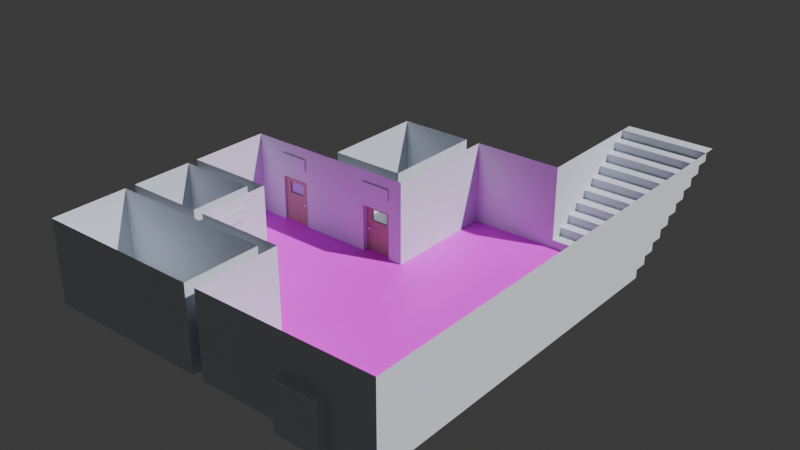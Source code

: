 # Source: inf.blend  (saved by Blender 4.0.36; exported with 4.5.12 LTS)
import bpy
from mathutils import Matrix  # noqa: F401  (used for matrix-valued properties, if any)

bpy.ops.wm.read_factory_settings(use_empty=True)
scene = bpy.context.scene
scene.name = 'Scene'

# ---- collections
col_collection = bpy.data.collections.new('Collection'); scene.collection.children.link(col_collection)

# ---- images (referenced by path relative to the original .blend; pixels are not part of the script)
import os
ASSET_DIR = os.environ.get("B2B_ASSET_DIR", "")  # directory of the original .blend (textures are referenced by path, not embedded)
HERE = os.path.dirname(os.path.abspath(__file__))  # packed textures are extracted next to this script under _unpacked/

def load_image(name, relpath, width, height, colorspace="sRGB"):
    """Load a texture the original file referenced (path relative to the .blend, or extracted next to this script)."""
    p = next((c for c in (os.path.join(HERE, relpath), os.path.join(ASSET_DIR, relpath)) if relpath and os.path.exists(c)), "")
    if p:
        img = bpy.data.images.load(p, check_existing=True)
        img.name = name
    else:  # same state as the original file: an image datablock whose file is absent (Cycles renders it pink)
        img = bpy.data.images.new(name, width, height)
        img.source = "FILE"
        img.filepath = "//" + (relpath or name)
    img.colorspace_settings.name = colorspace
    return img
img_tile_jpg = load_image('tile.jpg', 'tile.jpg', 1024, 1024, 'sRGB')
img_msu_jpg = load_image('msu.jpg', 'msu.jpg', 1024, 1024, 'sRGB')
img_tile_jpg_001 = load_image('tile.jpg.001', 'tile.jpg', 1024, 1024, 'sRGB')
img_msu_jpg_001 = load_image('msu.jpg.001', 'msu.jpg', 1024, 1024, 'sRGB')

# ---- materials (node trees are filled in below, after node groups)
mat_material_002 = bpy.data.materials.new('Material.002')
mat_material_002.use_transparent_shadow = False
mat_material_003 = bpy.data.materials.new('Material.003')
mat_material_003.use_transparent_shadow = False
mat_material_004 = bpy.data.materials.new('Material.004')
mat_material_004.use_transparent_shadow = False
mat_material_005 = bpy.data.materials.new('Material.005')
mat_material_005.use_transparent_shadow = False
mat_material_006 = bpy.data.materials.new('Material.006')
mat_material_006.use_transparent_shadow = False
mat_material_007 = bpy.data.materials.new('Material.007')
mat_material_007.use_transparent_shadow = False
mat_material_008 = bpy.data.materials.new('Material.008')
mat_material_008.use_transparent_shadow = False
mat_material_009 = bpy.data.materials.new('Material.009')
mat_material_009.use_transparent_shadow = False
mat_material_010 = bpy.data.materials.new('Material.010')
mat_material_010.use_transparent_shadow = False
mat_material_011 = bpy.data.materials.new('Material.011')
mat_material_011.use_transparent_shadow = False
mat_material_012 = bpy.data.materials.new('Material.012')
mat_material_012.use_transparent_shadow = False
mat_material_013 = bpy.data.materials.new('Material.013')
mat_material_013.use_transparent_shadow = False
mat_material_014 = bpy.data.materials.new('Material.014')
mat_material_014.use_transparent_shadow = False
mat_material_015 = bpy.data.materials.new('Material.015')
mat_material_015.use_transparent_shadow = False
mat_material_001 = bpy.data.materials.new('Material.001')
mat_material_001.use_transparent_shadow = False
mat_material_016 = bpy.data.materials.new('Material.016')
mat_material_016.use_transparent_shadow = False
mat_material_017 = bpy.data.materials.new('Material.017')
mat_material_017.use_transparent_shadow = False
mat_material_018 = bpy.data.materials.new('Material.018')
mat_material_018.use_transparent_shadow = False
mat_material_019 = bpy.data.materials.new('Material.019')
mat_material_019.use_transparent_shadow = False
mat_material_020 = bpy.data.materials.new('Material.020')
mat_material_020.use_transparent_shadow = False
mat_material_021 = bpy.data.materials.new('Material.021')
mat_material_021.use_transparent_shadow = False
mat_material_022 = bpy.data.materials.new('Material.022')
mat_material_022.use_transparent_shadow = False
mat_material_023 = bpy.data.materials.new('Material.023')
mat_material_023.use_transparent_shadow = False
mat_material_024 = bpy.data.materials.new('Material.024')
mat_material_024.use_transparent_shadow = False
mat_material_025 = bpy.data.materials.new('Material.025')
mat_material_025.use_transparent_shadow = False
mat_material_026 = bpy.data.materials.new('Material.026')
mat_material_026.use_transparent_shadow = False
mat_material_027 = bpy.data.materials.new('Material.027')
mat_material_027.use_transparent_shadow = False
mat_material_028 = bpy.data.materials.new('Material.028')
mat_material_028.use_transparent_shadow = False

# ---- node groups
ng_auto_smooth = bpy.data.node_groups.new('Auto Smooth', 'GeometryNodeTree')
_s = ng_auto_smooth.interface.new_socket(name='Geometry', in_out='OUTPUT', socket_type='NodeSocketGeometry')
_s = ng_auto_smooth.interface.new_socket(name='Geometry', in_out='INPUT', socket_type='NodeSocketGeometry')
_s = ng_auto_smooth.interface.new_socket(name='Angle', in_out='INPUT', socket_type='NodeSocketFloat')
_s.subtype = 'ANGLE'
_s.min_value = 0.0
_s.max_value = 3.142
ng_auto_smooth.is_modifier = True
_N = ng_auto_smooth.nodes; _L = ng_auto_smooth.links
n0 = _N.new('NodeGroupOutput'); n0.name = 'Group Output'; n0.location = (480, -100)
n1 = _N.new('NodeGroupInput'); n1.name = 'Group Input'; n1.location = (-420, -300)
n2 = _N.new('NodeGroupInput'); n2.name = 'Group Input.001'; n2.location = (-60, -100)
n3 = _N.new('GeometryNodeSetShadeSmooth'); n3.name = 'Set Shade Smooth'; n3.location = (120, -100)
n3.domain = 'EDGE'
n4 = _N.new('GeometryNodeSetShadeSmooth'); n4.name = 'Set Shade Smooth.001'; n4.location = (300, -100)
n5 = _N.new('GeometryNodeInputMeshEdgeAngle'); n5.name = 'Edge Angle'; n5.location = (-420, -220)
n6 = _N.new('GeometryNodeInputEdgeSmooth'); n6.name = 'Is Edge Smooth'; n6.location = (-60, -160)
n7 = _N.new('GeometryNodeInputShadeSmooth'); n7.name = 'Is Face Smooth'; n7.location = (-240, -340)
n8 = _N.new('FunctionNodeBooleanMath'); n8.name = 'Boolean Math'; n8.location = (-60, -220)
n9 = _N.new('FunctionNodeCompare'); n9.name = 'Compare'; n9.location = (-240, -180)
n9.operation = 'LESS_EQUAL'
_L.new(n5.outputs[0], n9.inputs[0])
_L.new(n4.outputs[0], n0.inputs[0])
_L.new(n1.outputs[1], n9.inputs[1])
_L.new(n9.outputs[0], n8.inputs[0])
_L.new(n7.outputs[0], n8.inputs[1])
_L.new(n2.outputs[0], n3.inputs[0])
_L.new(n6.outputs[0], n3.inputs[1])
_L.new(n3.outputs[0], n4.inputs[0])
_L.new(n8.outputs[0], n3.inputs[2])
n0.is_active_output = True

# ---- material node trees
mat_material_002.use_nodes = True; mat_material_002.node_tree.nodes.clear()
_N = mat_material_002.node_tree.nodes; _L = mat_material_002.node_tree.links
n0 = _N.new('ShaderNodeBsdfPrincipled'); n0.name = 'Principled BSDF'; n0.location = (10, 300)
n0.inputs[0].default_value = (0.6855, 0.7264, 0.8002, 1.0)
n0.inputs[3].default_value = 1.45
n1 = _N.new('ShaderNodeOutputMaterial'); n1.name = 'Material Output'; n1.location = (300, 300)
_L.new(n0.outputs[0], n1.inputs[0])
n1.is_active_output = True
mat_material_003.use_nodes = True; mat_material_003.node_tree.nodes.clear()
_N = mat_material_003.node_tree.nodes; _L = mat_material_003.node_tree.links
n0 = _N.new('ShaderNodeBsdfPrincipled'); n0.name = 'Principled BSDF'; n0.location = (10, 300)
n0.inputs[0].default_value = (0.2762, 0.8001, 0.4242, 1.0)
n0.inputs[3].default_value = 1.45
n1 = _N.new('ShaderNodeOutputMaterial'); n1.name = 'Material Output'; n1.location = (300, 300)
_L.new(n0.outputs[0], n1.inputs[0])
n1.is_active_output = True
mat_material_004.use_nodes = True; mat_material_004.node_tree.nodes.clear()
_N = mat_material_004.node_tree.nodes; _L = mat_material_004.node_tree.links
n0 = _N.new('ShaderNodeBsdfPrincipled'); n0.name = 'Principled BSDF'; n0.location = (10, 300)
n0.inputs[0].default_value = (1.0, 1.0, 1.0, 1.0)
n0.inputs[3].default_value = 1.45
n1 = _N.new('ShaderNodeOutputMaterial'); n1.name = 'Material Output'; n1.location = (300, 300)
_L.new(n0.outputs[0], n1.inputs[0])
n1.is_active_output = True
mat_material_005.use_nodes = True; mat_material_005.node_tree.nodes.clear()
_N = mat_material_005.node_tree.nodes; _L = mat_material_005.node_tree.links
n0 = _N.new('ShaderNodeBsdfPrincipled'); n0.name = 'Principled BSDF'; n0.location = (10, 300)
n0.inputs[3].default_value = 1.45
n1 = _N.new('ShaderNodeOutputMaterial'); n1.name = 'Material Output'; n1.location = (300, 300)
n2 = _N.new('ShaderNodeTexImage'); n2.name = 'Image Texture'; n2.location = (-190, 280)
n2.image = img_tile_jpg
_L.new(n0.outputs[0], n1.inputs[0])
_L.new(n2.outputs[0], n0.inputs[0])
n1.is_active_output = True
mat_material_006.use_nodes = True; mat_material_006.node_tree.nodes.clear()
_N = mat_material_006.node_tree.nodes; _L = mat_material_006.node_tree.links
n0 = _N.new('ShaderNodeBsdfPrincipled'); n0.name = 'Principled BSDF'; n0.location = (10, 300)
n0.inputs[0].default_value = (0.4944, 0.3576, 0.272, 1.0)
n0.inputs[3].default_value = 1.45
n1 = _N.new('ShaderNodeOutputMaterial'); n1.name = 'Material Output'; n1.location = (300, 300)
_L.new(n0.outputs[0], n1.inputs[0])
n1.is_active_output = True
mat_material_007.use_nodes = True; mat_material_007.node_tree.nodes.clear()
_N = mat_material_007.node_tree.nodes; _L = mat_material_007.node_tree.links
n0 = _N.new('ShaderNodeBsdfPrincipled'); n0.name = 'Principled BSDF'; n0.location = (10, 300)
n0.inputs[0].default_value = (0.5323, 0.5002, 0.8001, 1.0)
n0.inputs[3].default_value = 1.45
n1 = _N.new('ShaderNodeOutputMaterial'); n1.name = 'Material Output'; n1.location = (300, 300)
_L.new(n0.outputs[0], n1.inputs[0])
n1.is_active_output = True
mat_material_008.use_nodes = True; mat_material_008.node_tree.nodes.clear()
_N = mat_material_008.node_tree.nodes; _L = mat_material_008.node_tree.links
n0 = _N.new('ShaderNodeBsdfPrincipled'); n0.name = 'Principled BSDF'; n0.location = (10, 300)
n0.inputs[0].default_value = (0.07145, 0.583, 0.8003, 1.0)
n0.inputs[3].default_value = 1.45
n1 = _N.new('ShaderNodeOutputMaterial'); n1.name = 'Material Output'; n1.location = (300, 300)
_L.new(n0.outputs[0], n1.inputs[0])
n1.is_active_output = True
mat_material_009.use_nodes = True; mat_material_009.node_tree.nodes.clear()
_N = mat_material_009.node_tree.nodes; _L = mat_material_009.node_tree.links
n0 = _N.new('ShaderNodeBsdfPrincipled'); n0.name = 'Principled BSDF'; n0.location = (10, 300)
n0.inputs[0].default_value = (0.02402, 0.08331, 0.1422, 1.0)
n0.inputs[3].default_value = 1.45
n1 = _N.new('ShaderNodeOutputMaterial'); n1.name = 'Material Output'; n1.location = (300, 300)
_L.new(n0.outputs[0], n1.inputs[0])
n1.is_active_output = True
mat_material_010.use_nodes = True; mat_material_010.node_tree.nodes.clear()
_N = mat_material_010.node_tree.nodes; _L = mat_material_010.node_tree.links
n0 = _N.new('ShaderNodeBsdfPrincipled'); n0.name = 'Principled BSDF'; n0.location = (10, 300)
n0.inputs[0].default_value = (0.1588, 0.06727, 0.0, 1.0)
n0.inputs[3].default_value = 1.45
n1 = _N.new('ShaderNodeOutputMaterial'); n1.name = 'Material Output'; n1.location = (300, 300)
_L.new(n0.outputs[0], n1.inputs[0])
n1.is_active_output = True
mat_material_011.use_nodes = True; mat_material_011.node_tree.nodes.clear()
_N = mat_material_011.node_tree.nodes; _L = mat_material_011.node_tree.links
n0 = _N.new('ShaderNodeBsdfPrincipled'); n0.name = 'Principled BSDF'; n0.location = (10, 300)
n0.inputs[0].default_value = (0.188, 0.8003, 0.1312, 1.0)
n0.inputs[3].default_value = 1.45
n1 = _N.new('ShaderNodeOutputMaterial'); n1.name = 'Material Output'; n1.location = (300, 300)
_L.new(n0.outputs[0], n1.inputs[0])
n1.is_active_output = True
mat_material_012.use_nodes = True; mat_material_012.node_tree.nodes.clear()
_N = mat_material_012.node_tree.nodes; _L = mat_material_012.node_tree.links
n0 = _N.new('ShaderNodeBsdfPrincipled'); n0.name = 'Principled BSDF'; n0.location = (10, 300)
n0.inputs[0].default_value = (1.0, 1.0, 1.0, 1.0)
n0.inputs[3].default_value = 1.45
n1 = _N.new('ShaderNodeOutputMaterial'); n1.name = 'Material Output'; n1.location = (300, 300)
_L.new(n0.outputs[0], n1.inputs[0])
n1.is_active_output = True
mat_material_013.use_nodes = True; mat_material_013.node_tree.nodes.clear()
_N = mat_material_013.node_tree.nodes; _L = mat_material_013.node_tree.links
n0 = _N.new('ShaderNodeBsdfPrincipled'); n0.name = 'Principled BSDF'; n0.location = (10, 300)
n0.inputs[0].default_value = (0.063, 0.063, 0.063, 1.0)
n0.inputs[3].default_value = 1.45
n1 = _N.new('ShaderNodeOutputMaterial'); n1.name = 'Material Output'; n1.location = (300, 300)
_L.new(n0.outputs[0], n1.inputs[0])
n1.is_active_output = True
mat_material_014.use_nodes = True; mat_material_014.node_tree.nodes.clear()
_N = mat_material_014.node_tree.nodes; _L = mat_material_014.node_tree.links
n0 = _N.new('ShaderNodeBsdfPrincipled'); n0.name = 'Principled BSDF'; n0.location = (10, 300)
n0.inputs[0].default_value = (0.2585, 0.2585, 0.2585, 1.0)
n0.inputs[3].default_value = 1.45
n1 = _N.new('ShaderNodeOutputMaterial'); n1.name = 'Material Output'; n1.location = (300, 300)
_L.new(n0.outputs[0], n1.inputs[0])
n1.is_active_output = True
mat_material_015.use_nodes = True; mat_material_015.node_tree.nodes.clear()
_N = mat_material_015.node_tree.nodes; _L = mat_material_015.node_tree.links
n0 = _N.new('ShaderNodeBsdfPrincipled'); n0.name = 'Principled BSDF'; n0.location = (10, 300)
n0.inputs[3].default_value = 1.45
n1 = _N.new('ShaderNodeOutputMaterial'); n1.name = 'Material Output'; n1.location = (300, 300)
n2 = _N.new('ShaderNodeTexImage'); n2.name = 'Image Texture'; n2.location = (-280, 280)
n2.image = img_msu_jpg
_L.new(n0.outputs[0], n1.inputs[0])
_L.new(n2.outputs[0], n0.inputs[0])
n1.is_active_output = True
mat_material_001.use_nodes = True; mat_material_001.node_tree.nodes.clear()
_N = mat_material_001.node_tree.nodes; _L = mat_material_001.node_tree.links
n0 = _N.new('ShaderNodeBsdfPrincipled'); n0.name = 'Principled BSDF'; n0.location = (10, 300)
n0.inputs[0].default_value = (0.6855, 0.7264, 0.8002, 1.0)
n0.inputs[3].default_value = 1.45
n1 = _N.new('ShaderNodeOutputMaterial'); n1.name = 'Material Output'; n1.location = (300, 300)
_L.new(n0.outputs[0], n1.inputs[0])
n1.is_active_output = True
mat_material_016.use_nodes = True; mat_material_016.node_tree.nodes.clear()
_N = mat_material_016.node_tree.nodes; _L = mat_material_016.node_tree.links
n0 = _N.new('ShaderNodeBsdfPrincipled'); n0.name = 'Principled BSDF'; n0.location = (10, 300)
n0.inputs[0].default_value = (0.2762, 0.8001, 0.4242, 1.0)
n0.inputs[3].default_value = 1.45
n1 = _N.new('ShaderNodeOutputMaterial'); n1.name = 'Material Output'; n1.location = (300, 300)
_L.new(n0.outputs[0], n1.inputs[0])
n1.is_active_output = True
mat_material_017.use_nodes = True; mat_material_017.node_tree.nodes.clear()
_N = mat_material_017.node_tree.nodes; _L = mat_material_017.node_tree.links
n0 = _N.new('ShaderNodeBsdfPrincipled'); n0.name = 'Principled BSDF'; n0.location = (10, 300)
n0.inputs[0].default_value = (1.0, 1.0, 1.0, 1.0)
n0.inputs[3].default_value = 1.45
n1 = _N.new('ShaderNodeOutputMaterial'); n1.name = 'Material Output'; n1.location = (300, 300)
_L.new(n0.outputs[0], n1.inputs[0])
n1.is_active_output = True
mat_material_018.use_nodes = True; mat_material_018.node_tree.nodes.clear()
_N = mat_material_018.node_tree.nodes; _L = mat_material_018.node_tree.links
n0 = _N.new('ShaderNodeBsdfPrincipled'); n0.name = 'Principled BSDF'; n0.location = (10, 300)
n0.inputs[3].default_value = 1.45
n1 = _N.new('ShaderNodeOutputMaterial'); n1.name = 'Material Output'; n1.location = (300, 300)
n2 = _N.new('ShaderNodeTexImage'); n2.name = 'Image Texture'; n2.location = (-190, 280)
n2.image = img_tile_jpg_001
_L.new(n0.outputs[0], n1.inputs[0])
_L.new(n2.outputs[0], n0.inputs[0])
n1.is_active_output = True
mat_material_019.use_nodes = True; mat_material_019.node_tree.nodes.clear()
_N = mat_material_019.node_tree.nodes; _L = mat_material_019.node_tree.links
n0 = _N.new('ShaderNodeBsdfPrincipled'); n0.name = 'Principled BSDF'; n0.location = (10, 300)
n0.inputs[0].default_value = (0.4944, 0.3576, 0.272, 0.0)
n0.inputs[3].default_value = 1.45
n1 = _N.new('ShaderNodeOutputMaterial'); n1.name = 'Material Output'; n1.location = (300, 300)
_L.new(n0.outputs[0], n1.inputs[0])
n1.is_active_output = True
mat_material_020.use_nodes = True; mat_material_020.node_tree.nodes.clear()
_N = mat_material_020.node_tree.nodes; _L = mat_material_020.node_tree.links
n0 = _N.new('ShaderNodeBsdfPrincipled'); n0.name = 'Principled BSDF'; n0.location = (10, 300)
n0.inputs[0].default_value = (0.5323, 0.5002, 0.8001, 1.0)
n0.inputs[3].default_value = 1.45
n1 = _N.new('ShaderNodeOutputMaterial'); n1.name = 'Material Output'; n1.location = (300, 300)
_L.new(n0.outputs[0], n1.inputs[0])
n1.is_active_output = True
mat_material_021.use_nodes = True; mat_material_021.node_tree.nodes.clear()
_N = mat_material_021.node_tree.nodes; _L = mat_material_021.node_tree.links
n0 = _N.new('ShaderNodeBsdfPrincipled'); n0.name = 'Principled BSDF'; n0.location = (10, 300)
n0.inputs[0].default_value = (0.07145, 0.583, 0.8003, 1.0)
n0.inputs[3].default_value = 1.45
n1 = _N.new('ShaderNodeOutputMaterial'); n1.name = 'Material Output'; n1.location = (300, 300)
_L.new(n0.outputs[0], n1.inputs[0])
n1.is_active_output = True
mat_material_022.use_nodes = True; mat_material_022.node_tree.nodes.clear()
_N = mat_material_022.node_tree.nodes; _L = mat_material_022.node_tree.links
n0 = _N.new('ShaderNodeBsdfPrincipled'); n0.name = 'Principled BSDF'; n0.location = (10, 300)
n0.inputs[0].default_value = (0.02402, 0.08331, 0.1422, 1.0)
n0.inputs[3].default_value = 1.45
n1 = _N.new('ShaderNodeOutputMaterial'); n1.name = 'Material Output'; n1.location = (300, 300)
_L.new(n0.outputs[0], n1.inputs[0])
n1.is_active_output = True
mat_material_023.use_nodes = True; mat_material_023.node_tree.nodes.clear()
_N = mat_material_023.node_tree.nodes; _L = mat_material_023.node_tree.links
n0 = _N.new('ShaderNodeBsdfPrincipled'); n0.name = 'Principled BSDF'; n0.location = (10, 300)
n0.inputs[0].default_value = (0.1588, 0.06727, 0.0, 1.0)
n0.inputs[3].default_value = 1.45
n1 = _N.new('ShaderNodeOutputMaterial'); n1.name = 'Material Output'; n1.location = (300, 300)
_L.new(n0.outputs[0], n1.inputs[0])
n1.is_active_output = True
mat_material_024.use_nodes = True; mat_material_024.node_tree.nodes.clear()
_N = mat_material_024.node_tree.nodes; _L = mat_material_024.node_tree.links
n0 = _N.new('ShaderNodeBsdfPrincipled'); n0.name = 'Principled BSDF'; n0.location = (10, 300)
n0.inputs[0].default_value = (0.188, 0.8003, 0.1312, 1.0)
n0.inputs[3].default_value = 1.45
n1 = _N.new('ShaderNodeOutputMaterial'); n1.name = 'Material Output'; n1.location = (300, 300)
_L.new(n0.outputs[0], n1.inputs[0])
n1.is_active_output = True
mat_material_025.use_nodes = True; mat_material_025.node_tree.nodes.clear()
_N = mat_material_025.node_tree.nodes; _L = mat_material_025.node_tree.links
n0 = _N.new('ShaderNodeBsdfPrincipled'); n0.name = 'Principled BSDF'; n0.location = (10, 300)
n0.inputs[0].default_value = (1.0, 1.0, 1.0, 1.0)
n0.inputs[3].default_value = 1.45
n1 = _N.new('ShaderNodeOutputMaterial'); n1.name = 'Material Output'; n1.location = (300, 300)
_L.new(n0.outputs[0], n1.inputs[0])
n1.is_active_output = True
mat_material_026.use_nodes = True; mat_material_026.node_tree.nodes.clear()
_N = mat_material_026.node_tree.nodes; _L = mat_material_026.node_tree.links
n0 = _N.new('ShaderNodeBsdfPrincipled'); n0.name = 'Principled BSDF'; n0.location = (10, 300)
n0.inputs[0].default_value = (0.063, 0.063, 0.063, 1.0)
n0.inputs[3].default_value = 1.45
n1 = _N.new('ShaderNodeOutputMaterial'); n1.name = 'Material Output'; n1.location = (300, 300)
_L.new(n0.outputs[0], n1.inputs[0])
n1.is_active_output = True
mat_material_027.use_nodes = True; mat_material_027.node_tree.nodes.clear()
_N = mat_material_027.node_tree.nodes; _L = mat_material_027.node_tree.links
n0 = _N.new('ShaderNodeBsdfPrincipled'); n0.name = 'Principled BSDF'; n0.location = (10, 300)
n0.inputs[0].default_value = (0.2585, 0.2585, 0.2585, 1.0)
n0.inputs[3].default_value = 1.45
n1 = _N.new('ShaderNodeOutputMaterial'); n1.name = 'Material Output'; n1.location = (300, 300)
_L.new(n0.outputs[0], n1.inputs[0])
n1.is_active_output = True
mat_material_028.use_nodes = True; mat_material_028.node_tree.nodes.clear()
_N = mat_material_028.node_tree.nodes; _L = mat_material_028.node_tree.links
n0 = _N.new('ShaderNodeBsdfPrincipled'); n0.name = 'Principled BSDF'; n0.location = (10, 300)
n0.inputs[3].default_value = 1.45
n1 = _N.new('ShaderNodeOutputMaterial'); n1.name = 'Material Output'; n1.location = (300, 300)
n2 = _N.new('ShaderNodeTexImage'); n2.name = 'Image Texture'; n2.location = (-280, 280)
n2.image = img_msu_jpg_001
_L.new(n0.outputs[0], n1.inputs[0])
_L.new(n2.outputs[0], n0.inputs[0])
n1.is_active_output = True

# ---- world
world_world = bpy.data.worlds.new('World'); scene.world = world_world
world_world.use_nodes = True; world_world.node_tree.nodes.clear()
_N = world_world.node_tree.nodes; _L = world_world.node_tree.links
n0 = _N.new('ShaderNodeOutputWorld'); n0.name = 'World Output'; n0.location = (300, 300)
n1 = _N.new('ShaderNodeBackground'); n1.name = 'Background'; n1.location = (10, 300)
n1.inputs[0].default_value = (0.05088, 0.05088, 0.05088, 1.0)
_L.new(n1.outputs[0], n0.inputs[0])
n0.is_active_output = True
world_world.color = (0.05088, 0.05088, 0.05088)
world_world.use_sun_shadow = False
world_world.sun_shadow_jitter_overblur = 0.0

# ---- lights
light_sun = bpy.data.lights.new('Sun', 'SUN')
light_sun.transmission_factor = 0.0
light_sun.energy = 4.0

# ---- meshes
me_plane = bpy.data.meshes.new('Plane')
me_plane.from_pydata([(-12.5, -12.5, 0.0), (12.5, -12.5, 0.0), (-12.5, -12.5, 7.0), (12.5, 12.5, 0.0), (0.0, -12.5, 0.0), (0.0, 12.5, 0.0), (-6.25, -12.5, 0.0), (-12.5, 4.287, 0.0), (12.5, 4.287, 0.0), (0.0, 4.287, 0.0), (-6.25, 4.287, 0.0), (-12.5, -7.186, 0.0), (12.5, -7.186, 0.0), (0.0, -7.186, 0.0), (-6.25, -7.186, 0.0), (12.5, -1.449, 0.0), (0.0, -1.449, 0.0), (-6.25, -1.449, 0.0), (-12.5, -1.449, 0.0), (12.5, -12.5, 7.0), (12.5, 12.5, 7.0), (0.0, -12.5, 7.0), (-6.25, -12.5, 7.0), (-12.5, 4.287, 7.0), (12.5, 4.287, 7.0), (-6.25, 4.287, 7.0), (12.5, -7.186, 7.0), (12.5, -1.449, 7.0), (-12.5, -1.449, 7.0), (6.25, -12.5, 0.0), (6.25, -12.5, 7.0), (6.25, 12.5, 0.0), (6.25, 4.287, 0.0), (6.25, -7.186, 0.0), (6.25, -1.449, 0.0), (6.25, 12.5, 7.0), (12.5, 21.67, 7.0), (6.25, 21.67, 7.0), (12.5, 5.262, 0.0), (0.0, 5.262, 0.0), (12.5, 5.262, 7.0), (6.25, 5.262, 0.0), (-0.8043, -12.5, 0.0), (-1.029, 4.287, 0.0), (-0.8043, -7.186, 0.0), (-1.029, -1.449, 0.0), (-0.8043, -12.5, 7.0), (-1.029, 5.262, 0.0), (-3.202, 4.287, 0.0), (-2.977, -7.186, 0.0), (-3.321, -1.449, 0.0), (-3.202, 5.262, 0.0), (-2.928, -12.5, 0.0), (-2.928, -12.5, 7.0), (0.0, 5.262, 7.0), (0.0, 12.5, 7.0), (-3.321, 4.287, 7.0), (0.0, 4.287, 7.0), (-6.25, 5.262, 7.0), (-3.321, 5.262, 7.0), (-1.029, 4.287, 7.0), (-1.029, 5.262, 7.0), (-6.25, -12.5, 3.99), (0.0, -12.5, 3.99), (-12.5, 4.287, 3.99), (-12.5, -1.449, 3.99), (12.5, 12.5, 3.99), (-6.25, 4.287, 3.99), (-12.5, -7.186, 3.99), (-12.5, -12.5, 3.99), (12.5, -12.5, 3.99), (12.5, -7.186, 3.99), (12.5, -1.449, 3.99), (12.5, 4.287, 3.99), (6.25, -12.5, 3.99), (6.25, 12.5, 3.99), (12.5, 5.262, 3.99), (0.0, 5.262, 3.99), (-0.8043, -12.5, 3.99), (-2.928, -12.5, 3.99), (0.0, 4.287, 3.99), (-3.202, 5.262, 3.99), (-3.202, 4.287, 3.99), (0.0, 12.5, 3.99), (-1.029, 4.287, 3.99), (-10.42, -12.5, 0.0), (-8.333, -12.5, 0.0), (-8.28, 4.287, 0.0), (-10.4, 4.287, 0.0), (-8.333, -7.186, 0.0), (-10.42, -7.186, 0.0), (-8.333, -1.449, 0.0), (-10.42, -1.449, 0.0), (-10.42, -12.5, 7.0), (-8.333, -12.5, 7.0), (-8.333, 4.287, 7.0), (-10.42, 4.287, 7.0), (-10.42, -12.5, 3.99), (-8.333, -12.5, 3.99), (-8.28, 4.287, 3.99), (-10.4, 4.287, 3.99), (-8.28, 4.436, 0.0), (-10.4, 4.436, 0.0), (-8.28, 4.436, 3.97), (-10.4, 4.436, 3.97), (-12.5, -2.166, 0.0), (-12.5, -6.469, 0.0), (12.5, -6.469, 0.0), (12.5, -2.166, 0.0), (0.0, -6.469, 0.0), (0.0, -2.166, 0.0), (-6.25, -6.469, 0.0), (-6.25, -2.166, 0.0), (12.5, -6.469, 7.0), (12.5, -2.166, 7.0), (6.25, -6.469, 0.0), (6.25, -2.166, 0.0), (-0.8043, -6.469, 0.0), (-1.029, -2.166, 0.0), (-2.977, -6.469, 0.0), (-3.321, -2.166, 0.0), (-12.5, -2.166, 3.99), (-12.5, -6.469, 3.99), (12.5, -6.469, 3.99), (12.5, -2.166, 3.99), (-10.42, -6.469, 0.0), (-10.42, -2.166, 0.0), (-8.333, -6.469, 0.0), (-8.333, -2.166, 0.0), (-6.993, -12.5, 0.0), (-6.993, -12.5, 7.0), (-6.993, -12.5, 3.99), (-6.993, 4.287, 0.0), (-6.993, -7.186, 0.0), (-6.993, -1.449, 0.0), (-6.993, 4.287, 7.0), (-6.993, 4.287, 3.99), (-6.993, -6.469, 0.0), (-6.993, -2.166, 0.0), (-12.5, -3.311, 0.0), (-12.5, -5.324, 0.0), (12.5, -5.324, 0.0), (12.5, -3.311, 0.0), (0.0, -5.324, 0.0), (0.0, -3.311, 0.0), (-6.25, -5.324, 0.0), (-6.25, -3.151, 0.0), (-12.5, -3.311, 7.0), (-12.5, -5.324, 7.0), (12.5, -5.324, 7.0), (12.5, -3.311, 7.0), (6.25, -5.324, 0.0), (6.25, -3.311, 0.0), (-1.029, -5.324, 0.0), (-1.029, -3.311, 0.0), (-3.321, -5.324, 0.0), (-3.321, -3.311, 0.0), (-12.5, -3.311, 3.99), (-12.5, -5.324, 3.99), (12.5, -5.324, 3.99), (12.5, -3.311, 3.99), (-10.42, -5.324, 0.0), (-10.42, -3.311, 0.0), (-8.333, -5.324, 0.0), (-8.333, -3.311, 0.0), (-6.993, -5.324, 0.0), (-6.993, -3.151, 0.0), (-12.5, -6.469, 7.0), (-12.5, -7.186, 7.0), (-10.42, -7.186, 7.0), (-6.25, -2.166, 7.0), (-6.25, -1.449, 7.0), (-10.42, -1.449, 7.0), (-6.993, -7.186, 7.0), (-8.333, -7.186, 7.0), (-6.993, -1.449, 7.0), (-8.333, -1.449, 7.0), (-10.42, -2.166, 7.0), (-8.333, -2.166, 7.0), (-12.5, -2.166, 7.0), (0.0, -7.186, 3.99), (-6.25, -6.469, 7.0), (-10.42, -2.166, 3.99), (-10.42, -6.469, 7.0), (-8.333, -6.469, 7.0), (-6.993, -6.469, 7.0), (-6.993, -2.166, 7.0), (-8.333, -2.166, 3.99), (-6.25, -5.324, 7.0), (-6.993, -5.324, 7.0), (-6.25, -5.324, 3.99), (-6.25, -2.166, 3.99), (-6.25, -3.151, 3.99), (-6.25, -6.469, 3.99), (-6.25, -1.449, 3.99), (-6.25, -7.186, 3.99), (-6.993, -1.449, 3.99), (-10.42, -1.449, 3.989), (-8.333, -1.449, 3.989), (-10.42, -7.186, 3.989), (-8.333, -7.186, 3.989), (-6.993, -7.186, 3.989), (-6.993, -5.324, 3.99), (-6.993, -6.469, 3.99), (-8.333, -6.469, 3.99), (-10.42, -6.469, 3.99), (-6.993, -2.166, 3.99), (-6.25, -3.311, 7.0), (-6.993, -3.311, 7.0), (-6.993, -3.151, 3.99), (-2.977, -6.469, 3.99), (-0.8043, -6.469, 3.99), (0.0, -7.186, 7.0), (-2.928, -7.186, 7.0), (-6.25, -7.186, 7.0), (0.0, -6.469, 7.0), (-2.977, -7.186, 3.99), (-2.928, -6.469, 7.0), (0.0, -6.469, 3.99), (-0.8043, -7.186, 3.99), (-0.8043, -7.186, 7.0), (-0.8043, -6.469, 7.0), (12.5, 20.75, 7.0), (6.25, 20.75, 7.0), (6.25, 20.75, 6.3), (6.25, 19.83, 6.3), (12.5, 19.83, 6.3), (12.5, 20.75, 6.3), (6.25, 19.83, 5.6), (6.25, 18.92, 5.6), (12.5, 18.92, 5.6), (12.5, 19.83, 5.6), (6.25, 18.92, 4.9), (6.25, 18.0, 4.9), (12.5, 18.0, 4.9), (12.5, 18.92, 4.9), (12.5, 17.08, 4.2), (12.5, 18.0, 4.2), (6.25, 18.0, 4.2), (6.25, 17.08, 4.2), (12.5, 16.17, 3.5), (12.5, 17.08, 3.5), (6.25, 17.08, 3.5), (6.25, 16.17, 3.5), (12.5, 15.25, 2.8), (12.5, 16.17, 2.8), (6.25, 16.17, 2.8), (6.25, 15.25, 2.8), (12.5, 14.33, 2.1), (12.5, 15.25, 2.1), (6.25, 15.25, 2.1), (6.25, 14.33, 2.1), (12.5, 13.42, 1.4), (12.5, 14.33, 1.4), (6.25, 14.33, 1.4), (6.25, 13.42, 1.4), (12.5, 12.5, 0.7), (6.25, 12.5, 0.7), (6.25, 13.42, 0.7), (12.5, 13.42, 0.7), (9.375, -12.5, 0.0), (9.375, -12.5, 7.0), (9.375, 12.5, 0.0), (9.375, 4.287, 0.0), (9.375, -7.186, 0.0), (9.375, -1.449, 0.0), (9.375, 21.67, 7.0), (9.375, 5.262, 0.0), (9.375, -12.5, 3.99), (9.375, -6.469, 0.0), (9.375, -2.166, 0.0), (9.375, -5.324, 0.0), (9.375, -3.311, 0.0), (9.375, 20.75, 7.0), (9.375, 19.83, 6.3), (9.375, 20.75, 6.3), (9.375, 18.92, 5.6), (9.375, 19.83, 5.6), (9.375, 18.0, 4.9), (9.375, 18.92, 4.9), (9.375, 17.08, 4.2), (9.375, 18.0, 4.2), (9.375, 16.17, 3.5), (9.375, 17.08, 3.5), (9.375, 15.25, 2.8), (9.375, 16.17, 2.8), (9.375, 14.33, 2.1), (9.375, 15.25, 2.1), (9.375, 13.42, 1.4), (9.375, 14.33, 1.4), (9.375, 12.5, 0.7), (9.375, 13.42, 0.7), (6.25, -13.27, 0.0), (6.25, -13.27, 3.99), (9.375, -13.27, 0.0), (9.375, -13.27, 3.99), (-6.25, 12.5, 0.0), (-6.25, 12.5, 7.0), (-6.25, 5.262, 0.0), (-1.029, 12.5, 0.0), (-1.029, 12.5, 7.0), (-3.321, 12.5, 0.0), (-3.321, 12.5, 7.0), (-6.25, 12.5, 3.99), (-1.029, 12.5, 3.99), (-3.321, 12.5, 3.99), (-1.029, 5.262, 3.99), (-6.25, 5.262, 3.99), (-9.976, 4.436, 2.539), (-9.976, 4.436, 3.547), (-8.703, 4.436, 3.547), (-8.512, 4.436, 1.76), (-8.434, 4.436, 1.76), (-8.703, 4.436, 2.539), (-8.512, 4.436, 1.936), (-8.434, 4.436, 1.936), (-9.976, 4.553, 2.539), (-9.976, 4.553, 3.547), (-8.703, 4.553, 3.547), (-8.703, 4.553, 2.539), (-10.4, 4.436, 2.116), (-8.28, 4.436, 2.116), (-8.512, 4.35, 1.76), (-8.434, 4.35, 1.76), (-8.512, 4.35, 1.936), (-8.434, 4.35, 1.936), (-8.434, 4.316, 1.76), (-8.434, 4.316, 1.936), (-8.673, 4.35, 1.76), (-8.673, 4.35, 1.936), (-10.4, 4.436, 2.858), (-8.28, 4.436, 2.858), (-9.976, 4.436, 2.943), (-8.703, 4.436, 2.943), (-9.976, 4.553, 2.943), (-8.703, 4.553, 2.943), (-12.5, 4.287, 5.042), (-12.5, 4.287, 6.046), (12.5, 12.5, 5.042), (12.5, 12.5, 6.046), (-6.25, 4.287, 5.042), (-6.25, 4.287, 6.046), (12.5, -7.186, 5.042), (12.5, -7.186, 6.046), (12.5, 4.287, 5.042), (12.5, 4.287, 6.046), (6.25, -12.5, 5.042), (6.25, -12.5, 6.046), (6.25, 12.5, 5.042), (6.25, 12.5, 6.046), (12.5, 5.262, 5.042), (12.5, 5.262, 6.046), (0.0, 5.262, 5.042), (0.0, 5.262, 6.046), (-1.029, 4.287, 5.042), (-1.029, 4.287, 6.046), (0.0, -12.5, 6.046), (0.0, -12.5, 5.042), (-12.5, -1.449, 6.046), (-12.5, -1.449, 5.042), (12.5, -12.5, 6.046), (12.5, -12.5, 5.042), (12.5, -1.449, 6.046), (12.5, -1.449, 5.042), (0.0, 4.287, 6.046), (0.0, 4.287, 5.042), (-3.202, 4.287, 6.046), (-3.202, 4.287, 5.042), (0.0, 12.5, 6.046), (0.0, 12.5, 5.042), (-10.4, 4.287, 5.042), (-10.41, 4.287, 6.046), (-8.299, 4.287, 5.042), (-8.316, 4.287, 6.046), (-6.25, -1.449, 5.042), (-6.25, -1.449, 6.046), (-6.25, -5.324, 5.042), (-6.25, -5.324, 6.046), (12.5, -2.166, 5.042), (12.5, -2.166, 6.046), (12.5, -6.469, 5.042), (12.5, -6.469, 6.046), (-6.993, 4.287, 5.042), (-6.993, 4.287, 6.046), (12.5, -3.311, 5.042), (12.5, -3.311, 6.046), (12.5, -5.324, 5.042), (12.5, -5.324, 6.046), (-6.993, -1.449, 5.042), (-6.993, -1.449, 6.046), (-8.333, -1.449, 5.042), (-8.333, -1.449, 6.046), (-6.25, -2.166, 6.046), (-6.25, -2.166, 5.042), (-6.25, -6.469, 6.046), (-6.25, -6.469, 5.042), (-10.42, -1.449, 6.046), (-10.42, -1.449, 5.042), (-6.25, -3.151, 5.042), (-6.25, -3.151, 6.046), (0.0, -6.469, 6.046), (0.0, -6.469, 5.042), (0.0, -7.186, 6.046), (0.0, -7.186, 5.042), (-2.977, -6.469, 6.046), (-2.977, -6.469, 5.042), (-0.8043, -6.469, 5.042), (-0.8043, -6.469, 6.046), (12.5, 16.49, 3.5), (12.5, 16.79, 3.5), (6.25, 16.79, 3.5), (6.25, 16.49, 3.5), (9.375, 16.49, 3.5), (9.375, 16.79, 3.5), (9.375, -12.5, 5.042), (9.375, -12.5, 6.046), (-10.4, 4.204, 5.042), (-10.41, 4.204, 6.046), (-8.299, 4.204, 5.042), (-8.316, 4.204, 6.046), (-1.029, 4.674, 0.0), (-1.029, 4.871, 0.0), (-3.202, 4.674, 0.0), (-3.202, 4.871, 0.0), (-3.202, 4.871, 3.989), (-3.202, 4.674, 3.989), (-1.029, 4.674, 3.989), (-1.029, 4.871, 3.989), (-1.506, 4.871, 2.558), (-1.506, 4.871, 3.566), (-2.779, 4.871, 3.566), (-2.97, 4.871, 1.779), (-3.048, 4.871, 1.779), (-2.779, 4.871, 2.558), (-2.97, 4.871, 1.955), (-3.048, 4.871, 1.955), (-1.029, 4.871, 2.135), (-3.202, 4.871, 2.135), (-2.97, 4.957, 1.779), (-3.048, 4.957, 1.779), (-2.97, 4.957, 1.955), (-3.048, 4.957, 1.955), (-3.048, 4.991, 1.779), (-3.048, 4.991, 1.955), (-2.809, 4.957, 1.779), (-2.809, 4.957, 1.955), (-1.029, 4.871, 2.877), (-3.202, 4.871, 2.877), (-1.506, 4.871, 2.961), (-2.779, 4.871, 2.961), (-1.506, 4.674, 2.558), (-1.506, 4.674, 3.566), (-2.779, 4.674, 3.566), (-2.97, 4.674, 1.779), (-3.048, 4.674, 1.779), (-2.779, 4.674, 2.558), (-2.97, 4.674, 1.955), (-3.048, 4.674, 1.955), (-1.029, 4.674, 2.135), (-3.202, 4.674, 2.135), (-2.97, 4.589, 1.779), (-3.048, 4.589, 1.779), (-2.97, 4.589, 1.955), (-3.048, 4.589, 1.955), (-3.048, 4.555, 1.779), (-3.048, 4.555, 1.955), (-2.809, 4.589, 1.779), (-2.809, 4.589, 1.955), (-1.029, 4.674, 2.877), (-3.202, 4.674, 2.877), (-1.506, 4.674, 2.961), (-2.779, 4.674, 2.961), (-1.029, 4.204, 5.042), (-1.029, 4.204, 6.046), (-3.202, 4.204, 6.046), (-3.202, 4.204, 5.042), (-0.8042, -6.89, 0.0), (-0.8042, -6.693, 0.0), (-2.977, -6.89, 0.0), (-2.977, -6.693, 0.0), (-0.8042, -6.693, 3.989), (-0.8042, -6.89, 3.989), (-2.977, -6.693, 3.989), (-2.977, -6.89, 3.989), (-1.282, -6.693, 2.558), (-1.282, -6.693, 3.566), (-2.555, -6.693, 3.566), (-2.745, -6.693, 1.779), (-2.823, -6.693, 1.779), (-2.555, -6.693, 2.558), (-2.745, -6.693, 1.955), (-2.823, -6.693, 1.955), (-0.8042, -6.693, 2.135), (-2.977, -6.693, 2.135), (-2.745, -6.608, 1.779), (-2.823, -6.608, 1.779), (-2.745, -6.608, 1.955), (-2.823, -6.608, 1.955), (-2.823, -6.573, 1.779), (-2.823, -6.573, 1.955), (-2.585, -6.608, 1.779), (-2.585, -6.608, 1.955), (-0.8042, -6.693, 2.877), (-2.977, -6.693, 2.877), (-1.282, -6.693, 2.961), (-2.555, -6.693, 2.961), (-1.282, -6.89, 2.558), (-1.282, -6.89, 3.566), (-2.555, -6.89, 3.566), (-2.745, -6.89, 1.779), (-2.823, -6.89, 1.779), (-2.555, -6.89, 2.558), (-2.745, -6.89, 1.955), (-2.823, -6.89, 1.955), (-0.8042, -6.89, 2.135), (-2.977, -6.89, 2.135), (-2.745, -6.975, 1.779), (-2.823, -6.975, 1.779), (-2.745, -6.975, 1.955), (-2.823, -6.975, 1.955), (-2.823, -7.01, 1.779), (-2.823, -7.01, 1.955), (-2.585, -6.975, 1.779), (-2.585, -6.975, 1.955), (-0.8042, -6.89, 2.877), (-2.977, -6.89, 2.877), (-1.282, -6.89, 2.961), (-2.555, -6.89, 2.961), (-6.474, -5.324, 0.0), (-6.745, -5.324, 0.0), (-6.474, -3.151, 0.0), (-6.777, -3.151, 0.0), (-6.474, -5.324, 3.989), (-6.745, -5.324, 3.99), (-6.474, -3.151, 3.989), (-6.711, -3.151, 3.989), (-6.745, -3.628, 2.558), (-6.745, -3.628, 3.566), (-6.745, -4.901, 3.566), (-6.737, -5.091, 1.779), (-6.737, -5.169, 1.779), (-6.745, -4.901, 2.558), (-6.737, -5.091, 1.955), (-6.737, -5.169, 1.955), (-6.711, -3.151, 2.135), (-6.745, -5.324, 2.135), (-6.806, -5.091, 1.779), (-6.806, -5.169, 1.779), (-6.806, -5.091, 1.955), (-6.806, -5.169, 1.955), (-6.84, -5.169, 1.779), (-6.84, -5.169, 1.955), (-6.806, -4.931, 1.779), (-6.806, -4.931, 1.955), (-6.711, -3.151, 2.877), (-6.745, -5.324, 2.877), (-6.745, -3.628, 2.961), (-6.745, -4.901, 2.961), (-6.474, -3.628, 2.558), (-6.474, -3.628, 3.566), (-6.474, -4.901, 3.566), (-6.474, -5.091, 1.779), (-6.474, -5.169, 1.779), (-6.474, -4.901, 2.558), (-6.474, -5.091, 1.955), (-6.474, -5.169, 1.955), (-6.474, -3.151, 2.135), (-6.474, -5.324, 2.135), (-6.389, -5.091, 1.779), (-6.389, -5.169, 1.779), (-6.389, -5.091, 1.955), (-6.389, -5.169, 1.955), (-6.355, -5.169, 1.779), (-6.355, -5.169, 1.955), (-6.389, -4.931, 1.779), (-6.389, -4.931, 1.955), (-6.474, -3.151, 2.877), (-6.474, -5.324, 2.877), (-6.474, -3.628, 2.961), (-6.474, -4.901, 2.961), (-6.167, -5.324, 5.042), (-6.167, -5.324, 6.046), (-6.167, -3.151, 5.042), (-6.167, -3.151, 6.046), (-2.977, -6.386, 6.046), (-2.977, -6.386, 5.042), (-0.8043, -6.386, 5.042), (-0.8043, -6.386, 6.046)], [], [(267, 38, 3, 262), (79, 62, 22, 53), (134, 17, 10, 132), (45, 16, 9, 43), (265, 15, 8, 263), (260, 1, 12, 264), (109, 117, 211, 218), (129, 6, 14, 133), (270, 108, 15, 265), (118, 110, 16, 45), (90, 89, 200, 199), (358, 337, 23, 28), (383, 341, 25, 135), (69, 68, 168, 2), (97, 69, 2, 93), (347, 356, 21, 30), (381, 343, 26, 113), (351, 345, 24, 40), (343, 360, 19, 26), (345, 362, 27, 24), (415, 347, 30, 261), (368, 349, 35, 55), (110, 116, 34, 16), (4, 29, 33, 13), (16, 34, 32, 9), (39, 41, 31, 5), (9, 32, 41, 39), (339, 351, 40, 20), (263, 8, 38, 267), (423, 421, 47, 51), (120, 118, 45, 50), (52, 42, 44, 49), (50, 45, 43, 48), (404, 217, 221, 407), (17, 50, 48, 10), (6, 52, 49, 14), (112, 120, 50, 17), (364, 353, 54, 57), (78, 79, 53, 46), (341, 366, 56, 25), (355, 364, 57, 60), (353, 368, 55, 54), (39, 5, 83, 77), (43, 9, 80, 84), (10, 48, 82, 67), (420, 43, 84, 426), (42, 52, 79, 78), (9, 39, 77, 80), (213, 216, 219, 220), (83, 257, 75), (268, 260, 294, 295), (8, 15, 72, 73), (12, 1, 70, 71), (38, 8, 73, 76), (107, 12, 71, 123), (29, 4, 63, 74), (85, 0, 69, 97), (0, 11, 68, 69), (132, 10, 67, 136), (18, 7, 64, 65), (52, 6, 62, 79), (423, 51, 81, 424), (427, 424, 81, 306), (355, 60, 56, 366), (7, 88, 100, 64), (100, 88, 102, 104), (129, 86, 98, 131), (86, 85, 97, 98), (131, 98, 94, 130), (98, 97, 93, 94), (337, 371, 96, 23), (371, 373, 95, 96), (127, 125, 205, 204), (17, 134, 196, 194), (0, 85, 90, 11), (85, 86, 89, 90), (18, 92, 88, 7), (92, 91, 87, 88), (88, 87, 101, 102), (87, 99, 103, 101), (99, 100, 104, 103), (89, 133, 201, 200), (162, 164, 128, 126), (133, 14, 195, 201), (139, 162, 126, 105), (15, 108, 124, 72), (141, 107, 123, 159), (139, 105, 121, 157), (402, 400, 215, 212), (146, 156, 120, 112), (479, 477, 117, 119), (156, 154, 118, 120), (13, 33, 115, 109), (144, 152, 116, 110), (157, 121, 179, 147), (362, 379, 114, 27), (387, 381, 113, 149), (112, 17, 194, 191), (111, 145, 190, 193), (154, 144, 110, 118), (264, 12, 107, 269), (272, 142, 108, 270), (164, 166, 138, 128), (138, 166, 209, 206), (62, 131, 130, 22), (6, 129, 131, 62), (87, 132, 136, 99), (373, 383, 135, 95), (128, 138, 206, 187), (86, 129, 133, 89), (91, 134, 132, 87), (127, 137, 165, 163), (163, 165, 166, 164), (269, 107, 141, 271), (271, 141, 142, 272), (117, 109, 143, 153), (153, 143, 144, 154), (528, 145, 146, 530), (379, 385, 150, 114), (385, 387, 149, 150), (122, 158, 148, 167), (158, 157, 147, 148), (109, 115, 151, 143), (143, 151, 152, 144), (119, 117, 153, 155), (155, 153, 154, 156), (111, 119, 155, 145), (145, 155, 156, 146), (106, 140, 158, 122), (140, 139, 157, 158), (108, 142, 160, 124), (142, 141, 159, 160), (106, 125, 161, 140), (140, 161, 162, 139), (125, 127, 163, 161), (161, 163, 164, 162), (126, 128, 187, 182), (134, 91, 198, 196), (169, 168, 68, 199), (167, 183, 205, 122), (111, 193, 210, 119), (91, 92, 197, 198), (165, 137, 203, 202), (529, 165, 202, 533), (177, 179, 121, 182), (137, 127, 204, 203), (146, 112, 191, 192), (392, 375, 171, 170), (399, 392, 170, 207), (394, 377, 188, 181), (400, 407, 221, 215), (389, 391, 176, 175), (375, 389, 175, 171), (391, 396, 172, 176), (90, 199, 68, 11), (201, 195, 214, 173), (199, 200, 174, 169), (200, 201, 173, 174), (358, 28, 172, 396), (92, 18, 65, 197), (106, 122, 205, 125), (203, 204, 184, 185), (202, 203, 185, 189), (202, 189, 208, 209), (204, 205, 183, 184), (533, 202, 209, 535), (376, 190, 192, 398), (531, 535, 209, 166), (126, 182, 121, 105), (206, 209, 208, 186), (187, 206, 186, 178), (182, 187, 178, 177), (394, 181, 217, 404), (14, 49, 216, 195), (479, 119, 210, 482), (13, 109, 218, 180), (403, 357, 63, 180), (213, 214, 195, 216), (476, 44, 219, 481), (482, 210, 211, 480), (63, 4, 13, 180), (219, 78, 46, 220), (42, 78, 219, 44), (273, 222, 36, 266), (274, 226, 227, 275), (276, 230, 231, 277), (278, 234, 235, 279), (280, 236, 237, 281), (413, 409, 241, 283), (284, 244, 245, 285), (286, 248, 249, 287), (288, 252, 253, 289), (290, 256, 259, 291), (262, 3, 256, 290), (288, 291, 259, 252), (286, 289, 253, 248), (284, 287, 249, 244), (282, 285, 245, 240), (280, 283, 241, 236), (278, 281, 237, 234), (276, 279, 235, 230), (274, 277, 231, 226), (273, 275, 227, 222), (259, 256, 66, 252), (252, 66, 248, 253), (248, 66, 244, 249), (244, 66, 240, 245), (338, 408, 240, 66), (236, 241, 20, 237), (235, 234, 237, 20), (231, 230, 235, 20), (227, 226, 231, 20), (227, 20, 222), (3, 38, 76, 256), (66, 256, 76), (258, 255, 75, 257), (255, 254, 251, 75), (251, 250, 247, 75), (247, 246, 243, 75), (349, 410, 242, 35), (239, 238, 35, 242), (232, 35, 238, 233), (228, 35, 232, 229), (224, 35, 228, 225), (224, 223, 35), (31, 257, 83, 5), (223, 224, 275, 273), (225, 228, 277, 274), (229, 232, 279, 276), (233, 238, 281, 278), (239, 242, 283, 280), (243, 246, 285, 282), (247, 250, 287, 284), (251, 254, 289, 286), (255, 258, 291, 288), (31, 262, 290, 257), (257, 290, 291, 258), (255, 288, 289, 254), (251, 286, 287, 250), (247, 284, 285, 246), (410, 413, 283, 242), (239, 280, 281, 238), (233, 278, 279, 232), (229, 276, 277, 228), (225, 274, 275, 224), (223, 273, 266, 37), (151, 271, 272, 152), (115, 269, 271, 151), (152, 272, 270, 116), (33, 264, 269, 115), (1, 260, 268, 70), (32, 263, 267, 41), (360, 415, 261, 19), (116, 270, 265, 34), (29, 260, 264, 33), (34, 265, 263, 32), (41, 267, 262, 31), (294, 292, 293, 295), (74, 268, 295, 293), (29, 74, 293, 292), (260, 29, 292, 294), (61, 306, 81, 59), (307, 303, 297, 58), (304, 306, 61, 300), (305, 304, 300, 302), (51, 47, 299, 301), (298, 51, 301, 296), (303, 305, 302, 297), (81, 307, 58, 59), (51, 298, 307, 81), (296, 301, 305, 303), (301, 299, 304, 305), (299, 47, 306, 304), (298, 296, 303, 307), (312, 315, 325, 323), (332, 309, 104, 330), (309, 310, 103, 104), (333, 313, 321, 331), (313, 308, 320, 321), (334, 316, 319, 335), (310, 309, 317, 318), (333, 310, 318, 335), (332, 308, 316, 334), (312, 311, 102, 101), (311, 314, 320, 102), (315, 312, 101, 321), (314, 315, 321, 320), (322, 323, 326), (311, 312, 323, 322), (315, 314, 324, 325), (314, 311, 322, 324), (325, 324, 327), (326, 327, 329, 328), (323, 325, 327, 326), (327, 324, 329), (324, 322, 328, 329), (322, 326, 328), (309, 332, 334, 317), (313, 333, 335, 319), (317, 334, 335, 318), (310, 333, 331, 103), (308, 332, 330, 320), (313, 319, 316, 308), (70, 268, 414, 361), (361, 414, 415, 360), (243, 282, 412, 411), (411, 412, 413, 410), (75, 243, 411, 348), (348, 411, 410, 349), (20, 241, 409, 339), (339, 409, 408, 338), (282, 240, 408, 412), (412, 408, 409, 413), (212, 21, 356, 402), (402, 356, 357, 403), (193, 395, 405, 210), (395, 394, 404, 405), (188, 377, 399, 207), (377, 376, 580, 581), (65, 359, 397, 197), (359, 358, 396, 397), (198, 197, 397, 390), (390, 397, 396, 391), (194, 196, 388, 374), (374, 388, 389, 375), (196, 198, 390, 388), (388, 390, 391, 389), (218, 211, 406, 401), (401, 406, 407, 400), (193, 190, 376, 395), (395, 376, 377, 394), (192, 191, 393, 398), (398, 393, 392, 399), (191, 194, 374, 393), (393, 374, 375, 392), (160, 159, 386, 384), (384, 386, 387, 385), (124, 160, 384, 378), (378, 384, 385, 379), (99, 136, 382, 372), (372, 382, 383, 373), (159, 123, 380, 386), (386, 380, 381, 387), (72, 124, 378, 363), (363, 378, 379, 362), (180, 218, 401, 403), (403, 401, 400, 402), (100, 99, 372, 370), (372, 373, 419, 418), (64, 100, 370, 336), (336, 370, 371, 337), (84, 354, 367, 82), (354, 355, 473, 472), (77, 83, 369, 352), (352, 369, 368, 353), (84, 80, 365, 354), (354, 365, 364, 355), (67, 82, 367, 340), (340, 367, 366, 341), (80, 77, 352, 365), (365, 352, 353, 364), (210, 405, 406, 211), (407, 406, 586, 587), (66, 76, 350, 338), (338, 350, 351, 339), (83, 75, 348, 369), (369, 348, 349, 368), (268, 74, 346, 414), (414, 346, 347, 415), (73, 72, 363, 344), (344, 363, 362, 345), (71, 70, 361, 342), (342, 361, 360, 343), (76, 73, 344, 350), (350, 344, 345, 351), (123, 71, 342, 380), (380, 342, 343, 381), (74, 63, 357, 346), (346, 357, 356, 347), (136, 67, 340, 382), (382, 340, 341, 383), (65, 64, 336, 359), (359, 336, 337, 358), (416, 418, 419, 417), (373, 371, 417, 419), (371, 370, 416, 417), (370, 372, 418, 416), (84, 82, 425, 426), (48, 422, 425, 82), (47, 421, 427, 306), (48, 43, 420, 422), (432, 435, 441, 439), (448, 429, 427, 446), (429, 430, 424, 427), (449, 433, 437, 447), (433, 428, 436, 437), (429, 448, 470, 451), (432, 431, 421, 423), (431, 434, 436, 421), (435, 432, 423, 437), (434, 435, 437, 436), (438, 439, 442), (431, 432, 439, 438), (435, 434, 440, 441), (434, 431, 438, 440), (441, 440, 443), (442, 443, 445, 444), (439, 441, 443, 442), (443, 440, 445), (440, 438, 444, 445), (438, 442, 444), (449, 471, 455, 433), (433, 455, 450, 428), (430, 452, 471, 449), (430, 449, 447, 424), (428, 448, 446, 436), (454, 457, 463, 461), (470, 451, 426, 468), (451, 452, 425, 426), (471, 455, 459, 469), (455, 450, 458, 459), (429, 451, 452, 430), (454, 453, 420, 422), (453, 456, 458, 420), (457, 454, 422, 459), (456, 457, 459, 458), (460, 461, 464), (453, 454, 461, 460), (457, 456, 462, 463), (456, 453, 460, 462), (463, 462, 465), (464, 465, 467, 466), (461, 463, 465, 464), (465, 462, 467), (462, 460, 466, 467), (460, 464, 466), (448, 428, 450, 470), (452, 471, 469, 425), (450, 470, 468, 458), (472, 473, 474, 475), (355, 366, 474, 473), (366, 367, 475, 474), (367, 354, 472, 475), (216, 483, 481, 219), (117, 477, 480, 211), (49, 478, 483, 216), (49, 44, 476, 478), (496, 494, 500, 501), (499, 496, 501), (495, 497, 499, 498), (498, 499, 501, 500), (497, 496, 499), (490, 487, 494, 496), (491, 490, 496, 497), (487, 488, 495, 494), (494, 495, 498), (490, 491, 493, 492), (491, 488, 479, 493), (487, 490, 492, 477), (488, 487, 477, 479), (485, 504, 526, 507), (489, 484, 492, 493), (505, 489, 493, 503), (485, 486, 482, 480), (504, 485, 480, 502), (488, 491, 497, 495), (494, 498, 500), (505, 527, 511, 489), (489, 511, 506, 484), (486, 508, 527, 505), (486, 505, 503, 482), (484, 504, 502, 492), (510, 513, 519, 517), (526, 507, 481, 524), (507, 508, 483, 481), (527, 511, 515, 525), (511, 506, 514, 515), (485, 507, 508, 486), (510, 509, 476, 478), (509, 512, 514, 476), (513, 510, 478, 515), (512, 513, 515, 514), (516, 517, 520), (509, 510, 517, 516), (513, 512, 518, 519), (512, 509, 516, 518), (519, 518, 521), (520, 521, 523, 522), (517, 519, 521, 520), (521, 518, 523), (518, 516, 522, 523), (516, 520, 522), (504, 484, 506, 526), (508, 527, 525, 483), (506, 526, 524, 514), (146, 192, 534, 530), (190, 532, 534, 192), (145, 528, 532, 190), (165, 529, 531, 166), (548, 546, 552, 553), (551, 548, 553), (547, 549, 551, 550), (550, 551, 553, 552), (549, 548, 551), (542, 539, 546, 548), (543, 542, 548, 549), (539, 540, 547, 546), (546, 547, 550), (542, 543, 545, 544), (543, 540, 529, 545), (539, 542, 544, 531), (540, 539, 531, 529), (537, 556, 578, 559), (541, 536, 544, 545), (557, 541, 545, 555), (537, 538, 533, 535), (556, 537, 535, 554), (540, 543, 549, 547), (546, 550, 552), (557, 579, 563, 541), (541, 563, 558, 536), (538, 560, 579, 557), (538, 557, 555, 533), (536, 556, 554, 544), (562, 565, 571, 569), (578, 559, 534, 576), (559, 560, 532, 534), (579, 563, 567, 577), (563, 558, 566, 567), (537, 559, 560, 538), (562, 561, 530, 528), (561, 564, 566, 530), (565, 562, 528, 567), (564, 565, 567, 566), (568, 569, 572), (561, 562, 569, 568), (565, 564, 570, 571), (564, 561, 568, 570), (571, 570, 573), (572, 573, 575, 574), (569, 571, 573, 572), (573, 570, 575), (570, 568, 574, 575), (568, 572, 574), (556, 536, 558, 578), (560, 579, 577, 532), (558, 578, 576, 566), (581, 580, 582, 583), (398, 399, 583, 582), (399, 377, 581, 583), (376, 398, 582, 580), (585, 584, 587, 586), (405, 404, 584, 585), (406, 405, 585, 586), (404, 407, 587, 584)])
me_plane.polygons.foreach_set('use_smooth', [0, 0, 0, 0, 0, 0, 0, 0, 0, 0, 0, 0, 0, 0, 0, 0, 0, 0, 0, 0, 0, 0, 0, 0, 0, 0, 0, 0, 0, 0, 0, 0, 0, 0, 0, 0, 0, 0, 0, 0, 0, 0, 0, 0, 0, 0, 0, 0, 0, 0, 0, 0, 0, 0, 0, 0, 0, 0, 0, 0, 0, 0, 0, 0, 0, 0, 0, 0, 0, 0, 0, 0, 0, 0, 0, 0, 0, 0, 0, 0, 0, 0, 0, 0, 0, 0, 0, 0, 0, 0, 0, 0, 0, 0, 0, 0, 0, 0, 0, 0, 0, 0, 0, 0, 0, 0, 0, 0, 0, 0, 0, 0, 0, 0, 0, 0, 0, 0, 0, 0, 0, 0, 0, 0, 0, 0, 0, 0, 0, 0, 0, 0, 0, 0, 0, 0, 0, 0, 0, 0, 0, 0, 0, 0, 0, 0, 0, 0, 0, 0, 0, 0, 0, 0, 0, 0, 0, 0, 0, 0, 0, 0, 0, 0, 0, 0, 0, 0, 0, 0, 0, 0, 0, 0, 0, 0, 0, 0, 0, 0, 0, 0, 0, 0, 0, 0, 0, 0, 0, 0, 0, 0, 0, 0, 0, 0, 0, 0, 0, 0, 0, 0, 0, 0, 0, 0, 0, 0, 0, 0, 0, 0, 0, 0, 0, 0, 0, 0, 0, 0, 0, 0, 0, 0, 0, 0, 0, 0, 0, 0, 0, 0, 0, 0, 0, 0, 0, 0, 0, 0, 0, 0, 0, 0, 0, 0, 0, 0, 0, 0, 0, 0, 0, 0, 0, 0, 0, 0, 0, 0, 0, 0, 0, 0, 0, 0, 0, 0, 0, 0, 0, 0, 0, 0, 1, 1, 1, 1, 1, 1, 1, 1, 1, 1, 1, 1, 1, 1, 1, 1, 1, 1, 1, 1, 1, 1, 1, 1, 1, 1, 1, 1, 1, 0, 0, 0, 0, 0, 0, 0, 0, 0, 0, 0, 0, 0, 0, 0, 0, 0, 0, 0, 0, 0, 0, 0, 0, 0, 0, 0, 0, 0, 0, 0, 0, 0, 0, 0, 0, 0, 0, 0, 0, 0, 0, 0, 0, 0, 0, 0, 0, 0, 0, 0, 0, 0, 0, 0, 0, 0, 0, 0, 0, 0, 0, 0, 0, 0, 0, 0, 0, 0, 0, 0, 0, 0, 0, 0, 0, 0, 0, 0, 0, 0, 0, 0, 0, 0, 0, 0, 0, 1, 1, 1, 1, 1, 1, 1, 1, 1, 1, 1, 1, 1, 1, 1, 1, 1, 1, 1, 1, 1, 1, 1, 1, 1, 1, 1, 1, 1, 1, 1, 1, 1, 1, 1, 1, 1, 1, 1, 1, 1, 1, 1, 1, 1, 1, 1, 1, 0, 0, 0, 0, 0, 0, 0, 0, 1, 1, 1, 1, 1, 1, 1, 1, 1, 1, 1, 1, 1, 1, 1, 1, 1, 1, 1, 1, 1, 1, 1, 1, 1, 1, 1, 1, 1, 1, 1, 1, 1, 1, 1, 1, 1, 1, 1, 1, 1, 1, 1, 1, 1, 1, 1, 1, 0, 0, 0, 0, 1, 1, 1, 1, 1, 1, 1, 1, 1, 1, 1, 1, 1, 1, 1, 1, 1, 1, 1, 1, 1, 1, 1, 1, 1, 1, 1, 1, 1, 1, 1, 1, 1, 1, 1, 1, 1, 1, 1, 1, 1, 1, 1, 1, 1, 1, 1, 1, 0, 0, 0, 0, 0, 0, 0, 0])
me_plane.polygons.foreach_set('material_index', [17, 0, 17, 17, 17, 17, 0, 0, 17, 17, 0, 0, 0, 0, 0, 0, 0, 0, 0, 0, 0, 0, 17, 17, 17, 17, 17, 0, 17, 0, 17, 0, 17, 0, 17, 0, 17, 0, 0, 0, 0, 0, 0, 0, 0, 0, 0, 0, 0, 0, 0, 0, 0, 0, 0, 0, 0, 0, 0, 0, 0, 0, 0, 0, 0, 0, 0, 0, 0, 0, 0, 0, 0, 0, 0, 0, 17, 17, 17, 0, 0, 0, 0, 0, 0, 0, 0, 0, 0, 17, 17, 17, 17, 17, 0, 0, 0, 0, 0, 17, 17, 17, 0, 0, 0, 0, 0, 0, 0, 0, 17, 0, 0, 17, 17, 17, 17, 17, 0, 0, 0, 0, 17, 17, 17, 17, 17, 17, 0, 0, 0, 0, 0, 0, 0, 0, 0, 0, 0, 0, 0, 0, 0, 0, 0, 0, 0, 0, 0, 0, 0, 0, 0, 0, 0, 0, 0, 0, 0, 0, 0, 0, 0, 0, 0, 0, 0, 0, 0, 0, 0, 0, 0, 0, 0, 0, 0, 0, 0, 0, 0, 0, 0, 0, 0, 0, 0, 0, 0, 0, 0, 0, 0, 0, 0, 0, 0, 0, 0, 0, 0, 0, 0, 0, 0, 0, 0, 0, 0, 0, 0, 0, 0, 0, 0, 0, 0, 0, 0, 0, 0, 0, 0, 0, 0, 0, 0, 0, 0, 0, 0, 0, 0, 0, 0, 0, 0, 0, 0, 0, 0, 0, 0, 0, 0, 0, 17, 17, 17, 17, 0, 17, 0, 17, 17, 17, 17, 0, 0, 0, 17, 0, 0, 0, 0, 0, 0, 0, 0, 0, 0, 0, 0, 0, 0, 4, 4, 4, 4, 5, 4, 4, 4, 4, 4, 4, 4, 0, 0, 0, 0, 0, 0, 0, 0, 0, 0, 4, 4, 5, 4, 4, 4, 0, 0, 0, 0, 0, 0, 0, 0, 0, 0, 0, 0, 0, 0, 0, 0, 0, 0, 0, 0, 0, 0, 0, 0, 0, 0, 0, 0, 0, 0, 0, 0, 0, 0, 0, 0, 0, 0, 0, 0, 0, 0, 0, 0, 0, 0, 0, 0, 0, 0, 0, 0, 0, 0, 0, 0, 0, 0, 0, 0, 0, 0, 0, 0, 0, 0, 0, 0, 0, 0, 0, 0, 0, 0, 0, 0, 0, 0, 0, 0, 0, 0, 0, 0, 0, 0, 0, 17, 14, 18, 18, 18, 18, 18, 18, 18, 18, 18, 14, 14, 14, 14, 14, 14, 14, 14, 14, 14, 18, 18, 18, 18, 18, 14, 18, 18, 18, 18, 18, 18, 18, 18, 18, 14, 14, 14, 14, 14, 14, 14, 14, 14, 14, 18, 18, 18, 0, 0, 0, 0, 0, 0, 0, 0, 14, 14, 14, 14, 14, 14, 14, 14, 14, 18, 18, 18, 18, 18, 18, 18, 18, 18, 14, 14, 18, 18, 18, 18, 18, 14, 18, 18, 18, 18, 18, 18, 18, 18, 18, 14, 14, 14, 14, 14, 14, 14, 14, 14, 14, 18, 18, 18, 0, 0, 0, 0, 14, 14, 14, 14, 14, 14, 14, 14, 14, 18, 18, 18, 18, 18, 18, 18, 18, 18, 14, 14, 18, 18, 18, 18, 18, 14, 18, 18, 18, 18, 18, 18, 18, 18, 18, 14, 14, 14, 14, 14, 14, 14, 14, 14, 14, 18, 18, 18, 0, 0, 0, 0, 0, 0, 0, 0])
_uv = me_plane.uv_layers.new(name='UVMap')
_uv.uv.foreach_set('vector', [1.454, 1.035, 1.772, 1.035, 1.772, 1.772, 1.454, 1.772, 0.3564, 0.0, 0.25, 0.0, 0.25, 0.0, 0.3564, 0.0, -0.2114, 0.3526, -0.1358, 0.3526, -0.1358, 0.9362, -0.2114, 0.9362, 0.3953, 0.3526, 0.5, 0.3526, 0.5, 0.9362, 0.3953, 0.9362, 1.454, 0.3526, 1.772, 0.3526, 1.772, 0.9362, 1.454, 0.9362, 1.454, -0.7716, 1.772, -0.7716, 1.772, -0.231, 1.454, -0.231, 0.5, 0.289, 0.4588, 0.289, 0.4588, 0.289, 0.5, 0.289, 0.2203, 0.0, 0.25, 0.0, 0.25, 0.2126, 0.2203, 0.2126, 1.454, 0.2796, 1.772, 0.2796, 1.772, 0.3526, 1.454, 0.3526, 0.3953, 0.2796, 0.5, 0.2796, 0.5, 0.3526, 0.3953, 0.3526, 0.08333, 0.2126, 0.1667, 0.2126, 0.1667, 0.2126, 0.08333, 0.2126, 0.0, 0.442, 0.0, 0.6715, 0.0, 0.6715, 0.0, 0.442, 0.2203, 0.6715, 0.25, 0.6715, 0.25, 0.6715, 0.2203, 0.6715, 0.0, 0.0, 0.0, 0.2126, 0.0, 0.2126, 0.0, 0.0, 0.08333, 0.0, 0.0, 0.0, 0.0, 0.0, 0.08333, 0.0, 0.75, 0.0, 0.5, 0.0, 0.5, 0.0, 0.75, 0.0, 1.0, 0.289, 1.0, 0.2126, 1.0, 0.2126, 1.0, 0.289, 1.0, 0.7105, 1.0, 0.6715, 1.0, 0.6715, 1.0, 0.7105, 1.0, 0.2126, 1.0, 0.0, 1.0, 0.0, 1.0, 0.2126, 1.0, 0.6715, 1.0, 0.442, 1.0, 0.442, 1.0, 0.6715, 0.875, 0.0, 0.75, 0.0, 0.75, 0.0, 0.875, 0.0, 0.5, 1.0, 0.75, 1.0, 0.75, 1.0, 0.5, 1.0, 0.5, 0.2796, 1.136, 0.2796, 1.136, 0.3526, 0.5, 0.3526, 0.5, -0.7716, 1.136, -0.7716, 1.136, -0.231, 0.5, -0.231, 0.5, 0.3526, 1.136, 0.3526, 1.136, 0.9362, 0.5, 0.9362, 0.5, 1.035, 1.136, 1.035, 1.136, 1.772, 0.5, 1.772, 0.5, 0.9362, 1.136, 0.9362, 1.136, 1.035, 0.5, 1.035, 1.0, 1.0, 1.0, 0.7105, 1.0, 0.7105, 1.0, 1.0, 1.454, 0.9362, 1.772, 0.9362, 1.772, 1.035, 1.454, 1.035, 0.3564, 0.6975, 0.4588, 0.6975, 0.4588, 0.7105, 0.3564, 0.7105, 0.1621, 0.2796, 0.3953, 0.2796, 0.3953, 0.3526, 0.1621, 0.3526, 0.3564, 0.0, 0.4588, 0.0, 0.4588, 0.2126, 0.3564, 0.2126, 0.1621, 0.3526, 0.3953, 0.3526, 0.3953, 0.9362, 0.1742, 0.9362, 0.3564, 0.289, 0.3564, 0.289, 0.3564, 0.289, 0.3564, 0.289, -0.1358, 0.3526, 0.1621, 0.3526, 0.1742, 0.9362, -0.1358, 0.9362, 0.25, 0.0, 0.3564, 0.0, 0.3564, 0.2126, 0.25, 0.2126, -0.1358, 0.2796, 0.1621, 0.2796, 0.1621, 0.3526, -0.1358, 0.3526, 0.5, 0.6715, 0.5, 0.7105, 0.5, 0.7105, 0.5, 0.6715, 0.4588, 0.0, 0.3564, 0.0, 0.3564, 0.0, 0.4588, 0.0, 0.25, 0.6715, 0.3564, 0.6715, 0.3564, 0.6715, 0.25, 0.6715, 0.4588, 0.6715, 0.5, 0.6715, 0.5, 0.6715, 0.4588, 0.6715, 0.5, 0.7105, 0.5, 1.0, 0.5, 1.0, 0.5, 0.7105, 0.5, 0.7105, 0.5, 1.0, 0.5, 1.0, 0.5, 0.7105, 0.4588, 0.6715, 0.5, 0.6715, 0.5, 0.6715, 0.4588, 0.6715, 0.25, 0.6715, 0.3564, 0.6715, 0.3564, 0.6715, 0.25, 0.6715, 0.4588, 0.6845, 0.4588, 0.6715, 0.4588, 0.6715, 0.4588, 0.6845, 0.4588, 0.0, 0.3564, 0.0, 0.3564, 0.0, 0.4588, 0.0, 0.5, 0.6715, 0.5, 0.7105, 0.5, 0.7105, 0.5, 0.6715, 0.3564, 0.2126, 0.3564, 0.2126, 0.3564, 0.2126, 0.3564, 0.2126, 0.5, 1.0, 0.75, 1.0, 0.75, 1.0, 0.875, 0.0, 0.875, 0.0, 0.875, 0.0, 0.875, 0.0, 1.0, 0.6715, 1.0, 0.442, 1.0, 0.442, 1.0, 0.6715, 1.0, 0.2126, 1.0, 0.0, 1.0, 0.0, 1.0, 0.2126, 1.0, 0.7105, 1.0, 0.6715, 1.0, 0.6715, 1.0, 0.7105, 1.0, 0.289, 1.0, 0.2126, 1.0, 0.2126, 1.0, 0.289, 0.75, 0.0, 0.5, 0.0, 0.5, 0.0, 0.75, 0.0, 0.08333, 0.0, 0.0, 0.0, 0.0, 0.0, 0.08333, 0.0, 0.0, 0.0, 0.0, 0.2126, 0.0, 0.2126, 0.0, 0.0, 0.2203, 0.6715, 0.25, 0.6715, 0.25, 0.6715, 0.2203, 0.6715, 0.0, 0.442, 0.0, 0.6715, 0.0, 0.6715, 0.0, 0.442, 0.3564, 0.0, 0.25, 0.0, 0.25, 0.0, 0.3564, 0.0, 0.3564, 0.6975, 0.3564, 0.7105, 0.3564, 0.7105, 0.3564, 0.6975, 0.4588, 0.6975, 0.3564, 0.6975, 0.3564, 0.7105, 0.4588, 0.7105, 0.4588, 0.6715, 0.4588, 0.6715, 0.3564, 0.6715, 0.3564, 0.6715, 0.0, 0.6715, 0.08333, 0.6715, 0.08333, 0.6715, 0.0, 0.6715, 0.08333, 0.6715, 0.08333, 0.6715, 0.08333, 0.6715, 0.08333, 0.6715, 0.2203, 0.0, 0.1667, 0.0, 0.1667, 0.0, 0.2203, 0.0, 0.1667, 0.0, 0.08333, 0.0, 0.08333, 0.0, 0.1667, 0.0, 0.2203, 0.0, 0.1667, 0.0, 0.1667, 0.0, 0.2203, 0.0, 0.1667, 0.0, 0.08333, 0.0, 0.08333, 0.0, 0.1667, 0.0, 0.0, 0.6715, 0.08333, 0.6715, 0.08333, 0.6715, 0.0, 0.6715, 0.08333, 0.6715, 0.1667, 0.6715, 0.1667, 0.6715, 0.08333, 0.6715, 0.1667, 0.289, 0.08333, 0.289, 0.08333, 0.289, 0.1667, 0.289, 0.25, 0.442, 0.2203, 0.442, 0.2203, 0.442, 0.25, 0.442, 0.0, 0.0, 0.08333, 0.0, 0.08333, 0.2126, 0.0, 0.2126, 0.08333, 0.0, 0.1667, 0.0, 0.1667, 0.2126, 0.08333, 0.2126, -0.7716, 0.3526, -0.5597, 0.3526, -0.5578, 0.9362, -0.7716, 0.9362, -0.5597, 0.3526, -0.3478, 0.3526, -0.3423, 0.9362, -0.5578, 0.9362, -0.5578, 0.9362, -0.3423, 0.9362, -0.3423, 0.9512, -0.5578, 0.9512, 0.1667, 0.6715, 0.1667, 0.6715, 0.1667, 0.6715, 0.1667, 0.6715, 0.1667, 0.6715, 0.08333, 0.6715, 0.08333, 0.6715, 0.1667, 0.6715, 0.1667, 0.2126, 0.2203, 0.2126, 0.2203, 0.2126, 0.1667, 0.2126, 0.08333, 0.34, 0.1667, 0.34, 0.1667, 0.3655, 0.08333, 0.3655, 0.2203, 0.2126, 0.25, 0.2126, 0.25, 0.2126, 0.2203, 0.2126, 0.0, 0.34, 0.08333, 0.34, 0.08333, 0.3655, 0.0, 0.3655, 1.0, 0.442, 1.0, 0.3655, 1.0, 0.3655, 1.0, 0.442, 1.0, 0.3145, 1.0, 0.289, 1.0, 0.289, 1.0, 0.3145, 0.0, 0.34, 0.0, 0.3655, 0.0, 0.3655, 0.0, 0.34, 0.5, 0.2126, 0.5, 0.289, 0.5, 0.289, 0.5, 0.2126, -0.1358, 0.1795, 0.1621, 0.1632, 0.1621, 0.2796, -0.1358, 0.2796, 0.1971, -0.1809, 0.4182, -0.1809, 0.4182, -0.1581, 0.1971, -0.1581, 0.1621, 0.1632, 0.3953, 0.1632, 0.3953, 0.2796, 0.1621, 0.2796, 0.5, -0.231, 1.136, -0.231, 1.136, -0.1581, 0.5, -0.1581, 0.5, 0.1632, 1.136, 0.1632, 1.136, 0.2796, 0.5, 0.2796, 0.0, 0.34, 0.0, 0.3655, 0.0, 0.3655, 0.0, 0.34, 1.0, 0.442, 1.0, 0.3655, 1.0, 0.3655, 1.0, 0.442, 1.0, 0.3145, 1.0, 0.289, 1.0, 0.289, 1.0, 0.3145, 0.25, 0.3655, 0.25, 0.442, 0.25, 0.442, 0.25, 0.3655, 0.25, 0.289, 0.25, 0.3145, 0.25, 0.3145, 0.25, 0.289, 0.3953, 0.1632, 0.5, 0.1632, 0.5, 0.2796, 0.3953, 0.2796, 1.454, -0.231, 1.772, -0.231, 1.772, -0.1581, 1.454, -0.1581, 1.454, 0.1632, 1.772, 0.1632, 1.772, 0.2796, 1.454, 0.2796, 0.1667, 0.34, 0.2203, 0.34, 0.2203, 0.3655, 0.1667, 0.3655, 0.0, 0.0, 0.0, 0.0, 0.0, 0.0, 0.0, 0.0, 0.25, 0.0, 0.2203, 0.0, 0.2203, 0.0, 0.25, 0.0, 0.25, 0.0, 0.2203, 0.0, 0.2203, 0.0, 0.25, 0.0, 0.1667, 0.6715, 0.2203, 0.6715, 0.2203, 0.6715, 0.1667, 0.6715, 0.1667, 0.6715, 0.2203, 0.6715, 0.2203, 0.6715, 0.1667, 0.6715, 0.1667, 0.3655, 0.2203, 0.3655, 0.2203, 0.3655, 0.1667, 0.3655, 0.1667, 0.0, 0.2203, 0.0, 0.2203, 0.2126, 0.1667, 0.2126, -0.3478, 0.3526, -0.2114, 0.3526, -0.2114, 0.9362, -0.3423, 0.9362, 0.1667, 0.289, 0.2203, 0.289, 0.2203, 0.3145, 0.1667, 0.3145, 0.1667, 0.3145, 0.2203, 0.3145, 0.2203, 0.34, 0.1667, 0.34, 1.454, -0.1581, 1.772, -0.1581, 1.772, -0.04163, 1.454, -0.04163, 1.454, -0.04163, 1.772, -0.04163, 1.772, 0.1632, 1.454, 0.1632, 0.4182, -0.1581, 0.5, -0.1581, 0.5, -0.04163, 0.3953, -0.04163, 0.3953, -0.04163, 0.5, -0.04163, 0.5, 0.1632, 0.3953, 0.1632, -0.1586, -0.04159, -0.1358, -0.04163, -0.1358, 0.1795, -0.1586, 0.1795, 1.0, 0.3655, 1.0, 0.34, 1.0, 0.34, 1.0, 0.3655, 1.0, 0.34, 1.0, 0.3145, 1.0, 0.3145, 1.0, 0.34, 0.0, 0.289, 0.0, 0.3145, 0.0, 0.3145, 0.0, 0.289, 0.0, 0.3145, 0.0, 0.34, 0.0, 0.34, 0.0, 0.3145, 0.5, -0.1581, 1.136, -0.1581, 1.136, -0.04163, 0.5, -0.04163, 0.5, -0.04163, 1.136, -0.04163, 1.136, 0.1632, 0.5, 0.1632, 0.1971, -0.1581, 0.4182, -0.1581, 0.3953, -0.04163, 0.1621, -0.04163, 0.1621, -0.04163, 0.3953, -0.04163, 0.3953, 0.1632, 0.1621, 0.1632, -0.1358, -0.1581, 0.1971, -0.1581, 0.1621, -0.04163, -0.1358, -0.04163, -0.1358, -0.04163, 0.1621, -0.04163, 0.1621, 0.1632, -0.1358, 0.1795, 0.0, 0.289, 0.0, 0.3145, 0.0, 0.3145, 0.0, 0.289, 0.0, 0.3145, 0.0, 0.34, 0.0, 0.34, 0.0, 0.3145, 1.0, 0.3655, 1.0, 0.34, 1.0, 0.34, 1.0, 0.3655, 1.0, 0.34, 1.0, 0.3145, 1.0, 0.3145, 1.0, 0.34, 0.0, 0.289, 0.08333, 0.289, 0.08333, 0.3145, 0.0, 0.3145, 0.0, 0.3145, 0.08333, 0.3145, 0.08333, 0.34, 0.0, 0.34, 0.08333, 0.289, 0.1667, 0.289, 0.1667, 0.3145, 0.08333, 0.3145, 0.08333, 0.3145, 0.1667, 0.3145, 0.1667, 0.34, 0.08333, 0.34, 0.08333, 0.3655, 0.1667, 0.3655, 0.1667, 0.3655, 0.08333, 0.3655, 0.2203, 0.442, 0.1667, 0.442, 0.1667, 0.442, 0.2203, 0.442, 0.08333, 0.2126, 0.0, 0.2126, 0.0, 0.2126, 0.08333, 0.2126, 0.0, 0.289, 0.08333, 0.289, 0.08333, 0.289, 0.0, 0.289, 0.25, 0.289, 0.25, 0.289, 0.3564, 0.289, 0.3564, 0.289, 0.1667, 0.442, 0.08333, 0.442, 0.08333, 0.442, 0.1667, 0.442, 0.2203, 0.3145, 0.2203, 0.289, 0.2203, 0.289, 0.2203, 0.3145, 0.2302, 0.3145, 0.2203, 0.3145, 0.2203, 0.3145, 0.2302, 0.3145, 0.08333, 0.3655, 0.0, 0.3655, 0.0, 0.3655, 0.08333, 0.3655, 0.2203, 0.289, 0.1667, 0.289, 0.1667, 0.289, 0.2203, 0.289, 0.25, 0.34, 0.25, 0.3655, 0.25, 0.3655, 0.25, 0.34, 0.25, 0.3655, 0.25, 0.442, 0.25, 0.442, 0.25, 0.3655, 0.25, 0.34, 0.25, 0.3655, 0.25, 0.3655, 0.25, 0.34, 0.25, 0.289, 0.25, 0.3145, 0.25, 0.3145, 0.25, 0.289, 0.5, 0.289, 0.4588, 0.289, 0.4588, 0.289, 0.5, 0.289, 0.2203, 0.442, 0.1667, 0.442, 0.1667, 0.442, 0.2203, 0.442, 0.25, 0.442, 0.2203, 0.442, 0.2203, 0.442, 0.25, 0.442, 0.1667, 0.442, 0.08333, 0.442, 0.08333, 0.442, 0.1667, 0.442, 0.08333, 0.2126, 0.08333, 0.2126, 0.0, 0.2126, 0.0, 0.2126, 0.2203, 0.2126, 0.25, 0.2126, 0.25, 0.2126, 0.2203, 0.2126, 0.08333, 0.2126, 0.1667, 0.2126, 0.1667, 0.2126, 0.08333, 0.2126, 0.1667, 0.2126, 0.2203, 0.2126, 0.2203, 0.2126, 0.1667, 0.2126, 0.0, 0.442, 0.0, 0.442, 0.08333, 0.442, 0.08333, 0.442, 0.08333, 0.442, 0.0, 0.442, 0.0, 0.442, 0.08333, 0.442, 0.0, 0.289, 0.0, 0.289, 0.08333, 0.289, 0.08333, 0.289, 0.2203, 0.289, 0.1667, 0.289, 0.1667, 0.289, 0.2203, 0.289, 0.2203, 0.3145, 0.2203, 0.289, 0.2203, 0.289, 0.2203, 0.3145, 0.2203, 0.3145, 0.2203, 0.3145, 0.2203, 0.3145, 0.2203, 0.3145, 0.1667, 0.289, 0.08333, 0.289, 0.08333, 0.289, 0.1667, 0.289, 0.2302, 0.3145, 0.2203, 0.3145, 0.2203, 0.3145, 0.2302, 0.3145, 0.25, 0.3145, 0.25, 0.3145, 0.25, 0.3145, 0.25, 0.3145, 0.0, 0.0, 0.0, 0.0, 0.0, 0.0, 0.0, 0.0, 0.08333, 0.3655, 0.08333, 0.3655, 0.0, 0.3655, 0.0, 0.3655, 0.0, 0.0, 0.0, 0.0, 0.0, 0.0, 0.0, 0.0, 0.1667, 0.3655, 0.2203, 0.3655, 0.2203, 0.3655, 0.1667, 0.3655, 0.08333, 0.3655, 0.1667, 0.3655, 0.1667, 0.3655, 0.08333, 0.3655, 0.25, 0.289, 0.25, 0.289, 0.3564, 0.289, 0.3564, 0.289, 0.25, 0.2126, 0.3564, 0.2126, 0.3564, 0.2126, 0.25, 0.2126, 0.3564, 0.2636, 0.3564, 0.289, 0.3564, 0.289, 0.3564, 0.2636, 0.5, 0.2126, 0.5, 0.289, 0.5, 0.289, 0.5, 0.2126, 0.0, 0.0, 0.0, 0.0, 0.0, 0.0, 0.0, 0.0, 0.3564, 0.2126, 0.25, 0.2126, 0.25, 0.2126, 0.3564, 0.2126, 0.4588, 0.2381, 0.4588, 0.2126, 0.4588, 0.2126, 0.4588, 0.2381, 0.3564, 0.2636, 0.3564, 0.289, 0.3564, 0.289, 0.3564, 0.2636, 0.0, 0.0, 0.0, 0.0, 0.0, 0.0, 0.0, 0.0, 0.0, 0.0, 0.0, 0.0, 0.0, 0.0, 0.0, 0.0, 0.0, 0.0, 0.0, 0.0, 0.0, 0.0, 0.0, 0.0, 0.875, 1.0, 1.0, 1.0, 1.0, 1.0, 0.875, 1.0, 0.875, 1.0, 1.0, 1.0, 1.0, 1.0, 0.875, 1.0, 0.875, 1.0, 1.0, 1.0, 1.0, 1.0, 0.875, 1.0, 0.875, 1.0, 1.0, 1.0, 1.0, 1.0, 0.875, 1.0, 0.875, 1.0, 1.0, 1.0, 1.0, 1.0, 0.875, 1.0, 0.875, 1.0, 1.0, 1.0, 1.0, 1.0, 0.875, 1.0, 0.875, 1.0, 1.0, 1.0, 1.0, 1.0, 0.875, 1.0, 0.875, 1.0, 1.0, 1.0, 1.0, 1.0, 0.875, 1.0, 0.875, 1.0, 1.0, 1.0, 1.0, 1.0, 0.875, 1.0, 0.875, 1.0, 1.0, 1.0, 1.0, 1.0, 0.875, 1.0, 0.875, 1.0, 1.0, 1.0, 1.0, 1.0, 0.875, 1.0, 0.875, 1.0, 0.875, 1.0, 1.0, 1.0, 1.0, 1.0, 0.875, 1.0, 0.875, 1.0, 1.0, 1.0, 1.0, 1.0, 0.875, 1.0, 0.875, 1.0, 1.0, 1.0, 1.0, 1.0, 0.875, 1.0, 0.875, 1.0, 1.0, 1.0, 1.0, 1.0, 0.875, 1.0, 0.875, 1.0, 1.0, 1.0, 1.0, 1.0, 0.875, 1.0, 0.875, 1.0, 1.0, 1.0, 1.0, 1.0, 0.875, 1.0, 0.875, 1.0, 1.0, 1.0, 1.0, 1.0, 0.875, 1.0, 0.875, 1.0, 1.0, 1.0, 1.0, 1.0, 0.875, 1.0, 0.875, 1.0, 1.0, 1.0, 1.0, 1.0, 1.0, 1.0, 1.0, 1.0, 0.0, 0.0, 1.0, 1.0, 1.0, 1.0, 0.0, 0.0, 1.0, 1.0, 1.0, 1.0, 1.0, 1.0, 0.0, 0.0, 1.0, 1.0, 1.0, 1.0, 1.0, 1.0, 0.0, 0.0, 1.0, 1.0, 1.0, 1.0, 0.3496, 0.3496, 1.0, 1.0, 1.0, 1.0, 0.0, 0.0, 1.0, 1.0, 1.0, 1.0, 1.0, 1.0, 1.0, 1.0, 1.0, 1.0, 1.0, 1.0, 1.0, 1.0, 1.0, 1.0, 1.0, 1.0, 1.0, 1.0, 1.0, 1.0, 1.0, 1.0, 1.0, 1.0, 1.0, 1.0, 1.0, 1.0, 1.0, 1.0, 1.0, 1.0, 1.0, 1.0, 1.0, 1.0, 1.0, 1.0, 1.0, 0.7105, 1.0, 0.7105, 1.0, 1.0, 0.0, 0.0, 1.0, 1.0, 1.0, 0.7105, 0.75, 1.0, 0.75, 1.0, 0.0, 0.0, 0.75, 1.0, 0.75, 1.0, 0.75, 1.0, 0.75, 1.0, 0.0, 0.0, 0.75, 1.0, 0.75, 1.0, 0.75, 1.0, 0.0, 0.0, 0.75, 1.0, 0.75, 1.0, 0.75, 1.0, 0.0, 0.0, 0.5122, 0.683, 0.75, 1.0, 0.75, 1.0, 0.75, 1.0, 0.75, 1.0, 0.75, 1.0, 0.75, 1.0, 0.75, 1.0, 0.75, 1.0, 0.75, 1.0, 0.75, 1.0, 0.75, 1.0, 0.75, 1.0, 0.75, 1.0, 0.75, 1.0, 0.75, 1.0, 0.75, 1.0, 0.75, 1.0, 0.75, 1.0, 0.75, 1.0, 0.75, 1.0, 0.75, 1.0, 0.75, 1.0, 0.75, 1.0, 0.75, 1.0, 0.5, 1.0, 0.5, 1.0, 0.75, 1.0, 0.75, 1.0, 0.875, 1.0, 0.875, 1.0, 0.75, 1.0, 0.75, 1.0, 0.875, 1.0, 0.875, 1.0, 0.75, 1.0, 0.75, 1.0, 0.875, 1.0, 0.875, 1.0, 0.75, 1.0, 0.75, 1.0, 0.875, 1.0, 0.875, 1.0, 0.75, 1.0, 0.75, 1.0, 0.875, 1.0, 0.875, 1.0, 0.75, 1.0, 0.75, 1.0, 0.875, 1.0, 0.875, 1.0, 0.75, 1.0, 0.75, 1.0, 0.875, 1.0, 0.875, 1.0, 0.75, 1.0, 0.75, 1.0, 0.875, 1.0, 0.875, 1.0, 0.75, 1.0, 0.75, 1.0, 0.875, 1.0, 0.875, 1.0, 0.75, 1.0, 0.875, 1.0, 0.875, 1.0, 0.75, 1.0, 0.75, 1.0, 0.875, 1.0, 0.875, 1.0, 0.75, 1.0, 0.75, 1.0, 0.875, 1.0, 0.875, 1.0, 0.75, 1.0, 0.75, 1.0, 0.875, 1.0, 0.875, 1.0, 0.75, 1.0, 0.75, 1.0, 0.875, 1.0, 0.875, 1.0, 0.75, 1.0, 0.75, 1.0, 0.875, 1.0, 0.875, 1.0, 0.75, 1.0, 0.75, 1.0, 0.875, 1.0, 0.875, 1.0, 0.75, 1.0, 0.75, 1.0, 0.875, 1.0, 0.875, 1.0, 0.75, 1.0, 0.75, 1.0, 0.875, 1.0, 0.875, 1.0, 0.75, 1.0, 0.75, 1.0, 0.875, 1.0, 0.875, 1.0, 0.75, 1.0, 0.75, 1.0, 0.875, 1.0, 0.875, 1.0, 0.75, 1.0, 1.136, -0.04163, 1.454, -0.04163, 1.454, 0.1632, 1.136, 0.1632, 1.136, -0.1581, 1.454, -0.1581, 1.454, -0.04163, 1.136, -0.04163, 1.136, 0.1632, 1.454, 0.1632, 1.454, 0.2796, 1.136, 0.2796, 1.136, -0.231, 1.454, -0.231, 1.454, -0.1581, 1.136, -0.1581, 1.0, 0.0, 0.875, 0.0, 0.875, 0.0, 1.0, 0.0, 1.136, 0.9362, 1.454, 0.9362, 1.454, 1.035, 1.136, 1.035, 1.0, 0.0, 0.875, 0.0, 0.875, 0.0, 1.0, 0.0, 1.136, 0.2796, 1.454, 0.2796, 1.454, 0.3526, 1.136, 0.3526, 1.136, -0.7716, 1.454, -0.7716, 1.454, -0.231, 1.136, -0.231, 1.136, 0.3526, 1.454, 0.3526, 1.454, 0.9362, 1.136, 0.9362, 1.136, 1.035, 1.454, 1.035, 1.454, 1.772, 1.136, 1.772, 0.875, 0.0, 0.75, 0.0, 0.75, 0.0, 0.875, 0.0, 0.75, 0.0, 0.875, 0.0, 0.875, 0.0, 0.75, 0.0, 0.75, 0.0, 0.75, 0.0, 0.75, 0.0, 0.75, 0.0, 0.1065, 0.3435, 0.1065, 0.5627, 0.05278, 0.5627, 0.05278, 0.3435, 0.4588, 0.7105, 0.4588, 0.7105, 0.3564, 0.7105, 0.3564, 0.7105, 0.25, 0.7105, 0.25, 1.0, 0.25, 1.0, 0.25, 0.7105, 0.4588, 1.0, 0.4588, 0.7105, 0.4588, 0.7105, 0.4588, 1.0, 0.3564, 1.0, 0.4588, 1.0, 0.4588, 1.0, 0.3564, 1.0, 0.3564, 0.7105, 0.4588, 0.7105, 0.4588, 1.0, 0.3564, 1.0, 0.25, 0.7105, 0.3564, 0.7105, 0.3564, 1.0, 0.25, 1.0, 0.25, 1.0, 0.3564, 1.0, 0.3564, 1.0, 0.25, 1.0, 0.3564, 0.7105, 0.25, 0.7105, 0.25, 0.7105, 0.3564, 0.7105, 0.3564, 0.7105, 0.25, 0.7105, 0.25, 0.7105, 0.3564, 0.7105, 0.25, 1.0, 0.3564, 1.0, 0.3564, 1.0, 0.25, 1.0, 0.3564, 1.0, 0.4588, 1.0, 0.4588, 1.0, 0.3564, 1.0, 0.4588, 1.0, 0.4588, 0.7105, 0.4588, 0.7105, 0.4588, 1.0, 0.25, 0.7105, 0.25, 1.0, 0.25, 1.0, 0.25, 0.7105, 0.318, 0.7105, 0.318, 0.7105, 0.318, 0.7105, 0.318, 0.7105, 0.3444, 0.7105, 0.3444, 0.7105, 0.3564, 0.7105, 0.3564, 0.7105, 0.3444, 0.7105, 0.3085, 0.7105, 0.2965, 0.7105, 0.3564, 0.7105, 0.3085, 0.7105, 0.3085, 0.7105, 0.2965, 0.7105, 0.2965, 0.7105, 0.3085, 0.7105, 0.3444, 0.7105, 0.3564, 0.7105, 0.2965, 0.7105, 0.3444, 0.7105, 0.3444, 0.7105, 0.3085, 0.7105, 0.3085, 0.7105, 0.3085, 0.7105, 0.3444, 0.7105, 0.3444, 0.7105, 0.3085, 0.7105, 0.3085, 0.7105, 0.3085, 0.7105, 0.3085, 0.7105, 0.3085, 0.7105, 0.3444, 0.7105, 0.3444, 0.7105, 0.3444, 0.7105, 0.3444, 0.7105, 0.318, 0.7105, 0.3349, 0.7105, 0.3564, 0.7105, 0.2965, 0.7105, 0.3349, 0.7105, 0.3349, 0.7105, 0.3564, 0.7105, 0.3564, 0.7105, 0.318, 0.7105, 0.318, 0.7105, 0.2965, 0.7105, 0.2965, 0.7105, 0.3349, 0.7105, 0.318, 0.7105, 0.2965, 0.7105, 0.3564, 0.7105, 0.3349, 0.7105, 0.318, 0.7105, 0.3349, 0.7105, 0.3349, 0.7105, 0.318, 0.7105, 0.318, 0.7105, 0.3349, 0.7105, 0.318, 0.7105, 0.3349, 0.7105, 0.3349, 0.7105, 0.318, 0.7105, 0.3349, 0.7105, 0.3349, 0.7105, 0.3349, 0.7105, 0.3349, 0.7105, 0.318, 0.7105, 0.3349, 0.7105, 0.318, 0.7105, 0.3349, 0.7105, 0.3349, 0.7105, 0.3349, 0.7105, 0.3349, 0.7105, 0.318, 0.7105, 0.318, 0.7105, 0.318, 0.7105, 0.318, 0.7105, 0.3349, 0.7105, 0.3349, 0.7105, 0.3349, 0.7105, 0.3349, 0.7105, 0.3349, 0.7105, 0.3349, 0.7105, 0.3349, 0.7105, 0.3349, 0.7105, 0.3349, 0.7105, 0.3349, 0.7105, 0.3444, 0.7105, 0.3444, 0.7105, 0.3444, 0.7105, 0.3444, 0.7105, 0.3085, 0.7105, 0.3085, 0.7105, 0.3085, 0.7105, 0.3085, 0.7105, 0.3444, 0.7105, 0.3444, 0.7105, 0.3085, 0.7105, 0.3085, 0.7105, 0.3085, 0.7105, 0.3085, 0.7105, 0.2965, 0.7105, 0.2965, 0.7105, 0.3444, 0.7105, 0.3444, 0.7105, 0.3564, 0.7105, 0.3564, 0.7105, 0.3085, 0.7105, 0.3085, 0.7105, 0.3444, 0.7105, 0.3444, 0.7105, 1.0, 0.0, 0.875, 0.0, 0.875, 0.0, 1.0, 0.0, 1.0, 0.0, 0.875, 0.0, 0.875, 0.0, 1.0, 0.0, 0.75, 1.0, 0.875, 1.0, 0.875, 1.0, 0.75, 1.0, 0.75, 1.0, 0.875, 1.0, 0.875, 1.0, 0.75, 1.0, 0.0, 0.0, 0.75, 1.0, 0.75, 1.0, 0.2622, 0.3496, 0.2622, 0.3496, 0.75, 1.0, 0.75, 1.0, 0.5122, 0.683, 1.0, 1.0, 1.0, 1.0, 1.0, 1.0, 0.683, 0.683, 0.683, 0.683, 1.0, 1.0, 1.0, 1.0, 0.3496, 0.3496, 0.875, 1.0, 1.0, 1.0, 1.0, 1.0, 0.875, 1.0, 0.875, 1.0, 1.0, 1.0, 1.0, 1.0, 0.875, 1.0, 0.0, 0.0, 0.0, 0.0, 0.0, 0.0, 0.0, 0.0, 0.0, 0.0, 0.0, 0.0, 0.0, 0.0, 0.0, 0.0, 0.25, 0.289, 0.25, 0.289, 0.3564, 0.289, 0.3564, 0.289, 0.25, 0.289, 0.25, 0.289, 0.3564, 0.289, 0.3564, 0.289, 0.25, 0.3145, 0.25, 0.3145, 0.25, 0.3145, 0.25, 0.3145, 0.25, 0.3145, 0.25, 0.3145, 0.25, 0.3145, 0.25, 0.3145, 0.0, 0.442, 0.0, 0.442, 0.08333, 0.442, 0.08333, 0.442, 0.0, 0.442, 0.0, 0.442, 0.08333, 0.442, 0.08333, 0.442, 0.1667, 0.442, 0.08333, 0.442, 0.08333, 0.442, 0.1667, 0.442, 0.1667, 0.442, 0.08333, 0.442, 0.08333, 0.442, 0.1667, 0.442, 0.25, 0.442, 0.2203, 0.442, 0.2203, 0.442, 0.25, 0.442, 0.25, 0.442, 0.2203, 0.442, 0.2203, 0.442, 0.25, 0.442, 0.2203, 0.442, 0.1667, 0.442, 0.1667, 0.442, 0.2203, 0.442, 0.2203, 0.442, 0.1667, 0.442, 0.1667, 0.442, 0.2203, 0.442, 0.5, 0.289, 0.4588, 0.289, 0.4588, 0.289, 0.5, 0.289, 0.5, 0.289, 0.4588, 0.289, 0.4588, 0.289, 0.5, 0.289, 0.25, 0.289, 0.25, 0.3145, 0.25, 0.3145, 0.25, 0.289, 0.25, 0.289, 0.25, 0.3145, 0.25, 0.3145, 0.25, 0.289, 0.25, 0.34, 0.25, 0.3655, 0.25, 0.3655, 0.25, 0.34, 0.25, 0.34, 0.25, 0.3655, 0.25, 0.3655, 0.25, 0.34, 0.25, 0.3655, 0.25, 0.442, 0.25, 0.442, 0.25, 0.3655, 0.25, 0.3655, 0.25, 0.442, 0.25, 0.442, 0.25, 0.3655, 1.0, 0.34, 1.0, 0.3145, 1.0, 0.3145, 1.0, 0.34, 1.0, 0.34, 1.0, 0.3145, 1.0, 0.3145, 1.0, 0.34, 1.0, 0.3655, 1.0, 0.34, 1.0, 0.34, 1.0, 0.3655, 1.0, 0.3655, 1.0, 0.34, 1.0, 0.34, 1.0, 0.3655, 0.1667, 0.6715, 0.2203, 0.6715, 0.2203, 0.6715, 0.1667, 0.6715, 0.1667, 0.6715, 0.2203, 0.6715, 0.2203, 0.6715, 0.1667, 0.6715, 1.0, 0.3145, 1.0, 0.289, 1.0, 0.289, 1.0, 0.3145, 1.0, 0.3145, 1.0, 0.289, 1.0, 0.289, 1.0, 0.3145, 1.0, 0.442, 1.0, 0.3655, 1.0, 0.3655, 1.0, 0.442, 1.0, 0.442, 1.0, 0.3655, 1.0, 0.3655, 1.0, 0.442, 0.5, 0.2126, 0.5, 0.289, 0.5, 0.289, 0.5, 0.2126, 0.5, 0.2126, 0.5, 0.289, 0.5, 0.289, 0.5, 0.2126, 0.08333, 0.6715, 0.1667, 0.6715, 0.1667, 0.6715, 0.08333, 0.6715, 0.1667, 0.6715, 0.1667, 0.6715, 0.1667, 0.6715, 0.1667, 0.6715, 0.0, 0.6715, 0.08333, 0.6715, 0.08333, 0.6715, 0.0, 0.6715, 0.0, 0.6715, 0.08333, 0.6715, 0.08333, 0.6715, 0.0, 0.6715, 0.4588, 0.6715, 0.4588, 0.6715, 0.3564, 0.6715, 0.3564, 0.6715, 0.4588, 0.6715, 0.4588, 0.6715, 0.4588, 0.6715, 0.4588, 0.6715, 0.5, 0.7105, 0.5, 1.0, 0.5, 1.0, 0.5, 0.7105, 0.5, 0.7105, 0.5, 1.0, 0.5, 1.0, 0.5, 0.7105, 0.4588, 0.6715, 0.5, 0.6715, 0.5, 0.6715, 0.4588, 0.6715, 0.4588, 0.6715, 0.5, 0.6715, 0.5, 0.6715, 0.4588, 0.6715, 0.25, 0.6715, 0.3564, 0.6715, 0.3564, 0.6715, 0.25, 0.6715, 0.25, 0.6715, 0.3564, 0.6715, 0.3564, 0.6715, 0.25, 0.6715, 0.5, 0.6715, 0.5, 0.7105, 0.5, 0.7105, 0.5, 0.6715, 0.5, 0.6715, 0.5, 0.7105, 0.5, 0.7105, 0.5, 0.6715, 0.3564, 0.289, 0.3564, 0.289, 0.3564, 0.289, 0.3564, 0.289, 0.4588, 0.289, 0.4588, 0.289, 0.4588, 0.289, 0.4588, 0.289, 1.0, 1.0, 1.0, 0.7105, 1.0, 0.7105, 1.0, 1.0, 1.0, 1.0, 1.0, 0.7105, 1.0, 0.7105, 1.0, 1.0, 0.5, 1.0, 0.75, 1.0, 0.75, 1.0, 0.5, 1.0, 0.5, 1.0, 0.75, 1.0, 0.75, 1.0, 0.5, 1.0, 0.875, 0.0, 0.75, 0.0, 0.75, 0.0, 0.875, 0.0, 0.875, 0.0, 0.75, 0.0, 0.75, 0.0, 0.875, 0.0, 1.0, 0.6715, 1.0, 0.442, 1.0, 0.442, 1.0, 0.6715, 1.0, 0.6715, 1.0, 0.442, 1.0, 0.442, 1.0, 0.6715, 1.0, 0.2126, 1.0, 0.0, 1.0, 0.0, 1.0, 0.2126, 1.0, 0.2126, 1.0, 0.0, 1.0, 0.0, 1.0, 0.2126, 1.0, 0.7105, 1.0, 0.6715, 1.0, 0.6715, 1.0, 0.7105, 1.0, 0.7105, 1.0, 0.6715, 1.0, 0.6715, 1.0, 0.7105, 1.0, 0.289, 1.0, 0.2126, 1.0, 0.2126, 1.0, 0.289, 1.0, 0.289, 1.0, 0.2126, 1.0, 0.2126, 1.0, 0.289, 0.75, 0.0, 0.5, 0.0, 0.5, 0.0, 0.75, 0.0, 0.75, 0.0, 0.5, 0.0, 0.5, 0.0, 0.75, 0.0, 0.2203, 0.6715, 0.25, 0.6715, 0.25, 0.6715, 0.2203, 0.6715, 0.2203, 0.6715, 0.25, 0.6715, 0.25, 0.6715, 0.2203, 0.6715, 0.0, 0.442, 0.0, 0.6715, 0.0, 0.6715, 0.0, 0.442, 0.0, 0.442, 0.0, 0.6715, 0.0, 0.6715, 0.0, 0.442, 0.08333, 0.6715, 0.1667, 0.6715, 0.1667, 0.6715, 0.08333, 0.6715, 0.1667, 0.6715, 0.08333, 0.6715, 0.08333, 0.6715, 0.1667, 0.6715, 0.08333, 0.6715, 0.08333, 0.6715, 0.08333, 0.6715, 0.08333, 0.6715, 0.08333, 0.6715, 0.1667, 0.6715, 0.1667, 0.6715, 0.08333, 0.6715, 0.4588, 0.6715, 0.3564, 0.6715, 0.3564, 0.6845, 0.4588, 0.6845, 0.3564, 0.6715, 0.3564, 0.6845, 0.3564, 0.6845, 0.3564, 0.6715, 0.4588, 0.7105, 0.4588, 0.6975, 0.4588, 0.6975, 0.4588, 0.7105, 0.1742, 0.9362, 0.3953, 0.9362, 0.3953, 0.9755, 0.1742, 0.9755, 0.318, 0.7105, 0.318, 0.7105, 0.318, 0.7105, 0.318, 0.7105, 0.3444, 0.7105, 0.3444, 0.7105, 0.3564, 0.7105, 0.3564, 0.7105, 0.3444, 0.7105, 0.3085, 0.7105, 0.2965, 0.7105, 0.3564, 0.7105, 0.3085, 0.7105, 0.3085, 0.7105, 0.2965, 0.7105, 0.2965, 0.7105, 0.3085, 0.7105, 0.3444, 0.7105, 0.3564, 0.7105, 0.2965, 0.7105, 0.3444, 0.7105, 0.3444, 0.7105, 0.3444, 0.7105, 0.3444, 0.7105, 0.318, 0.7105, 0.3349, 0.7105, 0.3564, 0.7105, 0.2965, 0.7105, 0.3349, 0.7105, 0.3349, 0.7105, 0.3564, 0.7105, 0.3564, 0.7105, 0.318, 0.7105, 0.318, 0.7105, 0.2965, 0.7105, 0.2965, 0.7105, 0.3349, 0.7105, 0.318, 0.7105, 0.2965, 0.7105, 0.3564, 0.7105, 0.3349, 0.7105, 0.318, 0.7105, 0.3349, 0.7105, 0.3349, 0.7105, 0.318, 0.7105, 0.318, 0.7105, 0.3349, 0.7105, 0.318, 0.7105, 0.3349, 0.7105, 0.3349, 0.7105, 0.318, 0.7105, 0.3349, 0.7105, 0.3349, 0.7105, 0.3349, 0.7105, 0.3349, 0.7105, 0.318, 0.7105, 0.3349, 0.7105, 0.318, 0.7105, 0.3349, 0.7105, 0.3349, 0.7105, 0.3349, 0.7105, 0.3349, 0.7105, 0.318, 0.7105, 0.318, 0.7105, 0.318, 0.7105, 0.318, 0.7105, 0.3349, 0.7105, 0.3349, 0.7105, 0.3349, 0.7105, 0.3349, 0.7105, 0.3349, 0.7105, 0.3349, 0.7105, 0.3349, 0.7105, 0.3349, 0.7105, 0.3349, 0.7105, 0.3349, 0.7105, 0.3085, 0.7105, 0.3085, 0.7105, 0.3085, 0.7105, 0.3085, 0.7105, 0.3085, 0.7105, 0.3085, 0.7105, 0.3444, 0.7105, 0.3444, 0.7105, 0.3085, 0.7105, 0.3085, 0.7105, 0.3085, 0.7105, 0.3085, 0.7105, 0.3085, 0.7105, 0.3085, 0.7105, 0.2965, 0.7105, 0.2965, 0.7105, 0.3444, 0.7105, 0.3444, 0.7105, 0.3564, 0.7105, 0.3564, 0.7105, 0.318, 0.7105, 0.318, 0.7105, 0.318, 0.7105, 0.318, 0.7105, 0.3444, 0.7105, 0.3444, 0.7105, 0.3564, 0.7105, 0.3564, 0.7105, 0.3444, 0.7105, 0.3085, 0.7105, 0.2965, 0.7105, 0.3564, 0.7105, 0.3085, 0.7105, 0.3085, 0.7105, 0.2965, 0.7105, 0.2965, 0.7105, 0.3085, 0.7105, 0.3444, 0.7105, 0.3564, 0.7105, 0.2965, 0.7105, 0.3444, 0.7105, 0.3444, 0.7105, 0.3085, 0.7105, 0.3085, 0.7105, 0.318, 0.7105, 0.3349, 0.7105, 0.3564, 0.7105, 0.2965, 0.7105, 0.3349, 0.7105, 0.3349, 0.7105, 0.3564, 0.7105, 0.3564, 0.7105, 0.318, 0.7105, 0.318, 0.7105, 0.2965, 0.7105, 0.2965, 0.7105, 0.3349, 0.7105, 0.318, 0.7105, 0.2965, 0.7105, 0.3564, 0.7105, 0.3349, 0.7105, 0.318, 0.7105, 0.3349, 0.7105, 0.3349, 0.7105, 0.318, 0.7105, 0.318, 0.7105, 0.3349, 0.7105, 0.318, 0.7105, 0.3349, 0.7105, 0.3349, 0.7105, 0.318, 0.7105, 0.3349, 0.7105, 0.3349, 0.7105, 0.3349, 0.7105, 0.3349, 0.7105, 0.318, 0.7105, 0.3349, 0.7105, 0.318, 0.7105, 0.3349, 0.7105, 0.3349, 0.7105, 0.3349, 0.7105, 0.3349, 0.7105, 0.318, 0.7105, 0.318, 0.7105, 0.318, 0.7105, 0.318, 0.7105, 0.3349, 0.7105, 0.3349, 0.7105, 0.3349, 0.7105, 0.3349, 0.7105, 0.3349, 0.7105, 0.3349, 0.7105, 0.3349, 0.7105, 0.3349, 0.7105, 0.3349, 0.7105, 0.3349, 0.7105, 0.3444, 0.7105, 0.3444, 0.7105, 0.3444, 0.7105, 0.3444, 0.7105, 0.3085, 0.7105, 0.3085, 0.7105, 0.2965, 0.7105, 0.2965, 0.7105, 0.3444, 0.7105, 0.3444, 0.7105, 0.3564, 0.7105, 0.3564, 0.7105, 0.4588, 0.6715, 0.4588, 0.6715, 0.3564, 0.6715, 0.3564, 0.6715, 0.4588, 0.6715, 0.3564, 0.6715, 0.3564, 0.6715, 0.4588, 0.6715, 0.3564, 0.6715, 0.3564, 0.6715, 0.3564, 0.6715, 0.3564, 0.6715, 0.3564, 0.6715, 0.4588, 0.6715, 0.4588, 0.6715, 0.3564, 0.6715, 0.3564, 0.2126, 0.3564, 0.2381, 0.3564, 0.2381, 0.3564, 0.2126, 0.4588, 0.289, 0.4588, 0.2636, 0.4588, 0.2636, 0.4588, 0.289, 0.3564, 0.2126, 0.3564, 0.2381, 0.3564, 0.2381, 0.3564, 0.2126, 0.3564, 0.2126, 0.4588, 0.2126, 0.4588, 0.2381, 0.3564, 0.2381, 0.3349, 0.7105, 0.3349, 0.7105, 0.3349, 0.7105, 0.3349, 0.7105, 0.3349, 0.7105, 0.3349, 0.7105, 0.3349, 0.7105, 0.318, 0.7105, 0.318, 0.7105, 0.318, 0.7105, 0.318, 0.7105, 0.3349, 0.7105, 0.3349, 0.7105, 0.3349, 0.7105, 0.3349, 0.7105, 0.318, 0.7105, 0.3349, 0.7105, 0.318, 0.7105, 0.3349, 0.7105, 0.3349, 0.7105, 0.3349, 0.7105, 0.3349, 0.7105, 0.318, 0.7105, 0.3349, 0.7105, 0.3349, 0.7105, 0.318, 0.7105, 0.3349, 0.7105, 0.318, 0.7105, 0.318, 0.7105, 0.3349, 0.7105, 0.3349, 0.7105, 0.318, 0.7105, 0.3349, 0.7105, 0.3349, 0.7105, 0.318, 0.7105, 0.2965, 0.7105, 0.3564, 0.7105, 0.318, 0.7105, 0.318, 0.7105, 0.2965, 0.7105, 0.2965, 0.7105, 0.3349, 0.7105, 0.3349, 0.7105, 0.3564, 0.7105, 0.3564, 0.7105, 0.318, 0.7105, 0.3349, 0.7105, 0.3564, 0.7105, 0.2965, 0.7105, 0.3444, 0.7105, 0.3444, 0.7105, 0.3444, 0.7105, 0.3444, 0.7105, 0.3085, 0.7105, 0.3444, 0.7105, 0.3564, 0.7105, 0.2965, 0.7105, 0.3085, 0.7105, 0.3085, 0.7105, 0.2965, 0.7105, 0.2965, 0.7105, 0.3444, 0.7105, 0.3085, 0.7105, 0.2965, 0.7105, 0.3564, 0.7105, 0.3444, 0.7105, 0.3444, 0.7105, 0.3564, 0.7105, 0.3564, 0.7105, 0.318, 0.7105, 0.318, 0.7105, 0.318, 0.7105, 0.318, 0.7105, 0.3349, 0.7105, 0.3349, 0.7105, 0.3349, 0.7105, 0.3085, 0.7105, 0.3085, 0.7105, 0.3085, 0.7105, 0.3085, 0.7105, 0.3085, 0.7105, 0.3085, 0.7105, 0.3444, 0.7105, 0.3444, 0.7105, 0.3085, 0.7105, 0.3085, 0.7105, 0.3085, 0.7105, 0.3085, 0.7105, 0.3085, 0.7105, 0.3085, 0.7105, 0.2965, 0.7105, 0.2965, 0.7105, 0.3444, 0.7105, 0.3444, 0.7105, 0.3564, 0.7105, 0.3564, 0.7105, 0.318, 0.7105, 0.318, 0.7105, 0.318, 0.7105, 0.318, 0.7105, 0.3444, 0.7105, 0.3444, 0.7105, 0.3564, 0.7105, 0.3564, 0.7105, 0.3444, 0.7105, 0.3085, 0.7105, 0.2965, 0.7105, 0.3564, 0.7105, 0.3085, 0.7105, 0.3085, 0.7105, 0.2965, 0.7105, 0.2965, 0.7105, 0.3085, 0.7105, 0.3444, 0.7105, 0.3564, 0.7105, 0.2965, 0.7105, 0.3444, 0.7105, 0.3444, 0.7105, 0.3085, 0.7105, 0.3085, 0.7105, 0.318, 0.7105, 0.3349, 0.7105, 0.3564, 0.7105, 0.2965, 0.7105, 0.3349, 0.7105, 0.3349, 0.7105, 0.3564, 0.7105, 0.3564, 0.7105, 0.318, 0.7105, 0.318, 0.7105, 0.2965, 0.7105, 0.2965, 0.7105, 0.3349, 0.7105, 0.318, 0.7105, 0.2965, 0.7105, 0.3564, 0.7105, 0.3349, 0.7105, 0.318, 0.7105, 0.3349, 0.7105, 0.3349, 0.7105, 0.318, 0.7105, 0.318, 0.7105, 0.3349, 0.7105, 0.318, 0.7105, 0.3349, 0.7105, 0.3349, 0.7105, 0.318, 0.7105, 0.3349, 0.7105, 0.3349, 0.7105, 0.3349, 0.7105, 0.3349, 0.7105, 0.318, 0.7105, 0.3349, 0.7105, 0.318, 0.7105, 0.3349, 0.7105, 0.3349, 0.7105, 0.3349, 0.7105, 0.3349, 0.7105, 0.318, 0.7105, 0.318, 0.7105, 0.318, 0.7105, 0.318, 0.7105, 0.3349, 0.7105, 0.3349, 0.7105, 0.3349, 0.7105, 0.3349, 0.7105, 0.3349, 0.7105, 0.3349, 0.7105, 0.3349, 0.7105, 0.3349, 0.7105, 0.3349, 0.7105, 0.3349, 0.7105, 0.3444, 0.7105, 0.3444, 0.7105, 0.3444, 0.7105, 0.3444, 0.7105, 0.3085, 0.7105, 0.3085, 0.7105, 0.2965, 0.7105, 0.2965, 0.7105, 0.3444, 0.7105, 0.3444, 0.7105, 0.3564, 0.7105, 0.3564, 0.7105, 0.0, 0.0, 0.0, 0.0, 0.0, 0.0, 0.0, 0.0, 0.25, 0.3145, 0.2401, 0.3145, 0.2401, 0.3145, 0.25, 0.3145, 0.25, 0.3145, 0.2401, 0.3145, 0.2401, 0.3145, 0.25, 0.3145, 0.2203, 0.3145, 0.2302, 0.3145, 0.2302, 0.34, 0.2203, 0.34, 0.3349, 0.7105, 0.3349, 0.7105, 0.3349, 0.7105, 0.3349, 0.7105, 0.3349, 0.7105, 0.3349, 0.7105, 0.3349, 0.7105, 0.318, 0.7105, 0.318, 0.7105, 0.318, 0.7105, 0.318, 0.7105, 0.3349, 0.7105, 0.3349, 0.7105, 0.3349, 0.7105, 0.3349, 0.7105, 0.318, 0.7105, 0.3349, 0.7105, 0.318, 0.7105, 0.3349, 0.7105, 0.3349, 0.7105, 0.3349, 0.7105, 0.3349, 0.7105, 0.318, 0.7105, 0.3349, 0.7105, 0.3349, 0.7105, 0.318, 0.7105, 0.3349, 0.7105, 0.318, 0.7105, 0.318, 0.7105, 0.3349, 0.7105, 0.3349, 0.7105, 0.318, 0.7105, 0.3349, 0.7105, 0.3349, 0.7105, 0.318, 0.7105, 0.2965, 0.7105, 0.3564, 0.7105, 0.318, 0.7105, 0.318, 0.7105, 0.2965, 0.7105, 0.2965, 0.7105, 0.3349, 0.7105, 0.3349, 0.7105, 0.3564, 0.7105, 0.3564, 0.7105, 0.318, 0.7105, 0.3349, 0.7105, 0.3564, 0.7105, 0.2965, 0.7105, 0.3444, 0.7105, 0.3444, 0.7105, 0.3444, 0.7105, 0.3444, 0.7105, 0.3085, 0.7105, 0.3444, 0.7105, 0.3564, 0.7105, 0.2965, 0.7105, 0.3085, 0.7105, 0.3085, 0.7105, 0.2965, 0.7105, 0.2965, 0.7105, 0.3444, 0.7105, 0.3085, 0.7105, 0.2965, 0.7105, 0.3564, 0.7105, 0.3444, 0.7105, 0.3444, 0.7105, 0.3564, 0.7105, 0.3564, 0.7105, 0.318, 0.7105, 0.318, 0.7105, 0.318, 0.7105, 0.318, 0.7105, 0.3349, 0.7105, 0.3349, 0.7105, 0.3349, 0.7105, 0.3085, 0.7105, 0.3085, 0.7105, 0.3085, 0.7105, 0.3085, 0.7105, 0.3085, 0.7105, 0.3085, 0.7105, 0.3444, 0.7105, 0.3444, 0.7105, 0.3085, 0.7105, 0.3085, 0.7105, 0.3085, 0.7105, 0.3085, 0.7105, 0.3085, 0.7105, 0.3085, 0.7105, 0.2965, 0.7105, 0.2965, 0.7105, 0.3444, 0.7105, 0.3444, 0.7105, 0.3564, 0.7105, 0.3564, 0.7105, 0.318, 0.7105, 0.318, 0.7105, 0.318, 0.7105, 0.318, 0.7105, 0.3444, 0.7105, 0.3444, 0.7105, 0.3564, 0.7105, 0.3564, 0.7105, 0.3444, 0.7105, 0.3085, 0.7105, 0.2965, 0.7105, 0.3564, 0.7105, 0.3085, 0.7105, 0.3085, 0.7105, 0.2965, 0.7105, 0.2965, 0.7105, 0.3085, 0.7105, 0.3444, 0.7105, 0.3564, 0.7105, 0.2965, 0.7105, 0.3444, 0.7105, 0.3444, 0.7105, 0.3085, 0.7105, 0.3085, 0.7105, 0.318, 0.7105, 0.3349, 0.7105, 0.3564, 0.7105, 0.2965, 0.7105, 0.3349, 0.7105, 0.3349, 0.7105, 0.3564, 0.7105, 0.3564, 0.7105, 0.318, 0.7105, 0.318, 0.7105, 0.2965, 0.7105, 0.2965, 0.7105, 0.3349, 0.7105, 0.318, 0.7105, 0.2965, 0.7105, 0.3564, 0.7105, 0.3349, 0.7105, 0.318, 0.7105, 0.3349, 0.7105, 0.3349, 0.7105, 0.318, 0.7105, 0.318, 0.7105, 0.3349, 0.7105, 0.318, 0.7105, 0.3349, 0.7105, 0.3349, 0.7105, 0.318, 0.7105, 0.3349, 0.7105, 0.3349, 0.7105, 0.3349, 0.7105, 0.3349, 0.7105, 0.318, 0.7105, 0.3349, 0.7105, 0.318, 0.7105, 0.3349, 0.7105, 0.3349, 0.7105, 0.3349, 0.7105, 0.3349, 0.7105, 0.318, 0.7105, 0.318, 0.7105, 0.318, 0.7105, 0.318, 0.7105, 0.3349, 0.7105, 0.3349, 0.7105, 0.3349, 0.7105, 0.3349, 0.7105, 0.3349, 0.7105, 0.3349, 0.7105, 0.3349, 0.7105, 0.3349, 0.7105, 0.3349, 0.7105, 0.3349, 0.7105, 0.3444, 0.7105, 0.3444, 0.7105, 0.3444, 0.7105, 0.3444, 0.7105, 0.3085, 0.7105, 0.3085, 0.7105, 0.2965, 0.7105, 0.2965, 0.7105, 0.3444, 0.7105, 0.3444, 0.7105, 0.3564, 0.7105, 0.3564, 0.7105, 0.25, 0.3145, 0.25, 0.3145, 0.25, 0.3145, 0.25, 0.3145, 0.25, 0.34, 0.25, 0.34, 0.25, 0.34, 0.25, 0.34, 0.25, 0.3145, 0.25, 0.3145, 0.25, 0.3145, 0.25, 0.3145, 0.25, 0.3145, 0.25, 0.3145, 0.25, 0.3145, 0.25, 0.3145, 0.3564, 0.289, 0.3564, 0.289, 0.3564, 0.289, 0.3564, 0.289, 0.3564, 0.289, 0.3564, 0.289, 0.3564, 0.289, 0.3564, 0.289, 0.3564, 0.289, 0.3564, 0.289, 0.3564, 0.289, 0.3564, 0.289, 0.3564, 0.289, 0.3564, 0.289, 0.3564, 0.289, 0.3564, 0.289])
me_plane.materials.append(mat_material_002)
me_plane.materials.append(mat_material_003)
me_plane.materials.append(mat_material_004)
me_plane.materials.append(mat_material_005)
me_plane.materials.append(mat_material_006)
me_plane.materials.append(mat_material_007)
me_plane.materials.append(mat_material_008)
me_plane.materials.append(mat_material_009)
me_plane.materials.append(mat_material_010)
me_plane.materials.append(mat_material_011)
me_plane.materials.append(mat_material_012)
me_plane.materials.append(mat_material_013)
me_plane.materials.append(mat_material_014)
me_plane.materials.append(mat_material_015)
me_plane.materials.append(mat_material_001)
me_plane.materials.append(mat_material_016)
me_plane.materials.append(mat_material_017)
me_plane.materials.append(mat_material_018)
me_plane.materials.append(mat_material_019)
me_plane.materials.append(mat_material_020)
me_plane.materials.append(mat_material_021)
me_plane.materials.append(mat_material_022)
me_plane.materials.append(mat_material_023)
me_plane.materials.append(mat_material_024)
me_plane.materials.append(mat_material_025)
me_plane.materials.append(mat_material_026)
me_plane.materials.append(mat_material_027)
me_plane.materials.append(mat_material_028)
me_plane.update()

# ---- objects
ob_plane = bpy.data.objects.new('Plane', me_plane)
ob_sun = bpy.data.objects.new('Sun', light_sun)

# ---- transforms, parenting, visibility, modifiers, constraints
ob_plane.location = (0.0, 0.0, 0.0)
ob_plane.scale = (1.2, 1.2, 1.0)
_m = ob_plane.modifiers.new('Auto Smooth', 'NODES')
_m.node_group = ng_auto_smooth
_gi = [s.identifier for s in ng_auto_smooth.interface.items_tree if s.item_type == 'SOCKET' and s.in_out == 'INPUT']
_m[_gi[1]] = 0.5236  # Angle
ob_sun.location = (0.0, 0.0, 0.0)
ob_sun.rotation_euler = (-0.7146, 0.2385, -0.9632)

# ---- collection membership
col_collection.objects.link(ob_plane)
col_collection.objects.link(ob_sun)

# ---- scene / render settings (as saved in the file)
scene.frame_start = 1; scene.frame_end = 250; scene.frame_set(0)
scene.render.engine = 'BLENDER_EEVEE_NEXT'
scene.cycles.sampling_pattern = 'TABULATED_SOBOL'
scene.eevee.use_gtao = True
scene.eevee.gtao_distance = 7.3
bpy.context.view_layer.update()

# ---- added for rendering (the .blend has no active camera): camera
cam_auto = bpy.data.cameras.new('AutoCamera')
cam_auto.lens = 50.0
cam_auto.sensor_width = 36.0
cam_auto.clip_end = 1000.0
ob_auto_camera = bpy.data.objects.new('AutoCamera', cam_auto)
scene.collection.objects.link(ob_auto_camera)
ob_auto_camera.location = (48.1316, -52.7176, 42.0053)
ob_auto_camera.rotation_euler = (1.09748, -7.21219e-08, 0.694738)
scene.camera = ob_auto_camera
bpy.context.view_layer.update()
